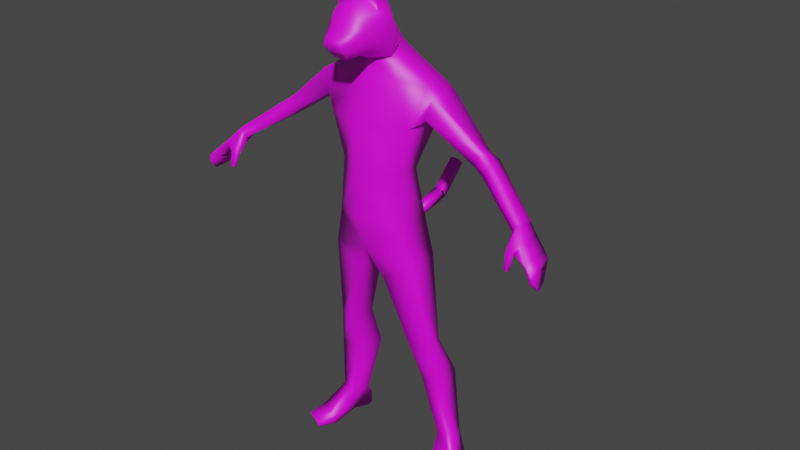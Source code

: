 # Source: citizen_base_model_rigged.blend  (saved by Blender 4.4.32; exported with 4.5.12 LTS)
import bpy
from mathutils import Matrix  # noqa: F401  (used for matrix-valued properties, if any)

bpy.ops.wm.read_factory_settings(use_empty=True)
scene = bpy.context.scene
scene.name = 'Scene'

# ---- collections
col_collection = bpy.data.collections.new('Collection'); scene.collection.children.link(col_collection)

# ---- images (referenced by path relative to the original .blend; pixels are not part of the script)
import os
ASSET_DIR = os.environ.get("B2B_ASSET_DIR", "")  # directory of the original .blend (textures are referenced by path, not embedded)
HERE = os.path.dirname(os.path.abspath(__file__))  # packed textures are extracted next to this script under _unpacked/

def load_image(name, relpath, width, height, colorspace="sRGB"):
    """Load a texture the original file referenced (path relative to the .blend, or extracted next to this script)."""
    p = next((c for c in (os.path.join(HERE, relpath), os.path.join(ASSET_DIR, relpath)) if relpath and os.path.exists(c)), "")
    if p:
        img = bpy.data.images.load(p, check_existing=True)
        img.name = name
    else:  # same state as the original file: an image datablock whose file is absent (Cycles renders it pink)
        img = bpy.data.images.new(name, width, height)
        img.source = "FILE"
        img.filepath = "//" + (relpath or name)
    img.colorspace_settings.name = colorspace
    return img
img_bez_nazwy_4_png_001 = load_image('Bez nazwy-4.png.001', 'Bez nazwy-4.png', 1024, 1024, 'sRGB')
img_cat_tex_png = load_image('cat_tex.png', 'cat_tex.png', 1024, 1024, 'sRGB')

# ---- materials (node trees are filled in below, after node groups)
mat_material_001 = bpy.data.materials.new('Material.001')
mat_material = bpy.data.materials.new('Material')
mat_material_002 = bpy.data.materials.new('Material.002')
mat_material_002.roughness = 0.5

# ---- material node trees
mat_material_001.use_nodes = True; mat_material_001.node_tree.nodes.clear()
_N = mat_material_001.node_tree.nodes; _L = mat_material_001.node_tree.links
n0 = _N.new('ShaderNodeBsdfPrincipled'); n0.name = 'Principled BSDF'; n0.location = (-55, 370)
n0.inputs[27].default_value = (0.0, 0.0, 0.0, 1.0)
n0.inputs[28].default_value = 1.0
n1 = _N.new('ShaderNodeOutputMaterial'); n1.name = 'Material Output.001'; n1.location = (235, 370)
n2 = _N.new('ShaderNodeNormalMap'); n2.name = 'Normal Map'; n2.location = (-365, -230)
n2.label = 'Normal/Map'
n2.inputs[0].default_value = 0.0
n3 = _N.new('ShaderNodeTexImage'); n3.name = 'Image Texture'; n3.location = (-365, 670)
n3.image = img_bez_nazwy_4_png_001
_L.new(n0.outputs[0], n1.inputs[0])
_L.new(n2.outputs[0], n0.inputs[5])
_L.new(n3.outputs[0], n0.inputs[0])
n1.is_active_output = True
mat_material.use_nodes = True; mat_material.node_tree.nodes.clear()
_N = mat_material.node_tree.nodes; _L = mat_material.node_tree.links
n0 = _N.new('ShaderNodeBsdfPrincipled'); n0.name = 'Principled BSDF.001'; n0.location = (231, 527)
n0.inputs[27].default_value = (0.0, 0.0, 0.0, 1.0)
n0.inputs[28].default_value = 1.0
n1 = _N.new('ShaderNodeOutputMaterial'); n1.name = 'Material Output.001'; n1.location = (521, 527)
n2 = _N.new('ShaderNodeNormalMap'); n2.name = 'Normal Map'; n2.location = (-79, -73)
n2.label = 'Normal/Map'
n2.inputs[0].default_value = 0.0
n3 = _N.new('ShaderNodeTexImage'); n3.name = 'Image Texture'; n3.location = (-79, 827)
n3.image = img_cat_tex_png
_L.new(n0.outputs[0], n1.inputs[0])
_L.new(n2.outputs[0], n0.inputs[5])
_L.new(n3.outputs[0], n0.inputs[0])
n1.is_active_output = True
mat_material_002.use_nodes = True; mat_material_002.node_tree.nodes.clear()
_N = mat_material_002.node_tree.nodes; _L = mat_material_002.node_tree.links
n0 = _N.new('ShaderNodeBsdfPrincipled'); n0.name = 'Principled BSDF'; n0.location = (10, 300)
n0.inputs[27].default_value = (0.0, 0.0, 0.0, 1.0)
n0.inputs[28].default_value = 1.0
n1 = _N.new('ShaderNodeOutputMaterial'); n1.name = 'Material Output'; n1.location = (300, 300)
n2 = _N.new('ShaderNodeNormalMap'); n2.name = 'Normal Map'; n2.location = (-300, -300)
n2.label = 'Normal/Map'
n2.inputs[0].default_value = 0.0
n3 = _N.new('ShaderNodeTexImage'); n3.name = 'Image Texture'; n3.location = (-300, 600)
n3.image = img_cat_tex_png
_L.new(n0.outputs[0], n1.inputs[0])
_L.new(n2.outputs[0], n0.inputs[5])
_L.new(n3.outputs[0], n0.inputs[0])
n1.is_active_output = True

# ---- world
world_world = bpy.data.worlds.new('World'); scene.world = world_world
world_world.use_nodes = True; world_world.node_tree.nodes.clear()
_N = world_world.node_tree.nodes; _L = world_world.node_tree.links
n0 = _N.new('ShaderNodeOutputWorld'); n0.name = 'World Output'; n0.location = (300, 300)
n1 = _N.new('ShaderNodeBackground'); n1.name = 'Background'; n1.location = (10, 300)
n1.inputs[0].default_value = (0.05088, 0.05088, 0.05088, 1.0)
_L.new(n1.outputs[0], n0.inputs[0])
n0.is_active_output = True
world_world.color = (0.05088, 0.05088, 0.05088)
world_world.use_sun_shadow = False
world_world.sun_shadow_jitter_overblur = 0.0

# ---- meshes
me_cube_001 = bpy.data.meshes.new('Cube.001')
me_cube_001.from_pydata([(-0.5291, -0.2189, 1.344), (-0.6156, -0.03228, 1.773), (-0.5379, 0.2729, 1.352), (-0.6214, 0.2424, 1.787), (0.0, 0.3264, 1.387), (0.0, 0.2836, 1.858), (0.0, -0.4663, 1.324), (0.0, -0.2309, 1.839), (-0.3734, 0.2582, 0.1502), (-0.4158, -0.2331, 0.1722), (0.0, 0.2967, 0.2132), (0.0, -0.4342, 0.2635), (-1.166, 0.1208, 1.092), (-1.231, -0.04182, 1.073), (-1.282, -0.02049, 1.239), (-1.298, 0.1373, 1.197), (-1.869, -0.1156, 0.6517), (-1.868, -0.2692, 0.6389), (-1.919, -0.2805, 0.7569), (-1.962, -0.09279, 0.7311), (-0.74, 0.2519, 1.701), (-0.7347, -0.09698, 1.695), (-0.633, -0.101, 1.443), (-0.6674, 0.2264, 1.425), (-0.4091, -0.1755, 0.7882), (0.0, -0.4696, 0.7904), (0.0, 0.1948, 0.7943), (-0.3576, 0.1144, 0.7655), (-1.404, 0.1549, 1.13), (-1.421, -0.06591, 1.136), (-1.361, -0.0588, 0.9776), (-1.31, 0.1149, 0.9954), (-2.111, -0.1302, 0.4451), (-2.152, -0.469, 0.4364), (-2.177, -0.4851, 0.4641), (-2.148, -0.1102, 0.4834), (-2.003, -0.1372, 0.5036), (-2.043, -0.1012, 0.61), (-2.051, -0.3936, 0.5944), (-1.993, -0.4031, 0.4977), (-2.174, -0.1319, 0.3768), (-2.223, -0.4993, 0.35), (-2.249, -0.5066, 0.3873), (-2.202, -0.1248, 0.4137), (-2.164, -0.1439, 0.3345), (-2.241, -0.5084, 0.306), (-2.288, -0.4977, 0.347), (-2.204, -0.1398, 0.3339), (-2.223, -0.2496, 0.2294), (-2.259, -0.4115, 0.2009), (-2.295, -0.411, 0.203), (-2.25, -0.251, 0.2216), (-1.976, -0.0976, 0.7007), (-1.867, -0.2944, 0.6013), (-1.919, -0.1283, 0.5968), (-1.936, -0.2951, 0.7352), (-1.893, -0.2113, 0.5991), (-1.998, -0.2701, 0.5006), (-1.894, -0.4114, 0.4868), (-1.964, -0.4219, 0.4941), (-1.981, -0.4099, 0.4528), (-1.878, -0.3852, 0.4544), (-1.909, -0.3403, 0.4563), (-1.971, -0.3847, 0.4499), (-1.908, -0.4524, 0.3154), (-1.952, -0.4631, 0.3209), (-1.959, -0.4456, 0.3122), (-1.906, -0.4292, 0.3021), (-1.922, -0.4175, 0.3001), (-1.947, -0.4042, 0.3154), (-0.6466, 0.1896, -1.315), (-0.6858, 0.02905, -1.343), (0.0, 0.2062, -0.09796), (0.0, -0.3116, -0.1583), (-0.3877, 0.2217, -1.333), (-0.4513, -0.1026, -1.339), (-0.4785, 0.2734, -0.2831), (-0.5461, -0.1693, -0.2909), (-0.1987, -0.2386, -0.5065), (-0.1626, 0.1684, -0.4564), (-0.6905, 0.4575, -1.849), (-0.755, 0.1043, -1.864), (-0.4014, 0.4024, -1.854), (-0.4795, 0.1073, -1.886), (-0.7865, 0.4519, -2.678), (-0.8716, 0.2282, -2.617), (-0.6241, 0.4022, -2.667), (-0.6596, 0.18, -2.627), (-0.6563, 0.4404, -2.982), (-0.8477, 0.4791, -2.971), (-0.9756, 0.2761, -2.972), (-0.7236, 0.232, -2.954), (-1.069, 0.08852, -2.928), (-0.7652, -0.1178, -2.893), (-1.091, 0.0861, -3.021), (-0.7537, -0.07683, -3.022), (-1.113, -0.1748, -2.98), (-0.8675, -0.2923, -2.954), (-1.116, -0.1488, -3.02), (-0.8727, -0.2701, -3.031), (-0.6425, 0.4849, -2.782), (-0.7356, 0.5121, -2.781), (-0.6507, 0.4925, -2.959), (-0.7765, 0.53, -2.952), (-0.3102, 0.3092, 1.852), (-0.2844, -0.1634, 1.812), (-0.263, 0.2227, 2.002), (0.0, 0.2394, 2.005), (0.0, -0.2247, 2.01), (-0.2604, -0.0992, 1.983), (-0.1653, 0.1228, 2.156), (0.0, 0.1709, 2.167), (0.0, -0.2632, 2.09), (-0.1727, -0.1351, 2.163), (-0.1955, -0.2129, 2.245), (-0.1466, 0.07898, 2.26), (0.0, 0.1182, 2.281), (0.0, -0.4141, 2.148), (-0.2054, -0.2851, 2.316), (0.0, -0.4731, 2.317), (0.5291, -0.2189, 1.344), (0.6156, -0.03228, 1.773), (0.5379, 0.2729, 1.352), (0.6214, 0.2424, 1.787), (0.3734, 0.2582, 0.1502), (0.4158, -0.2331, 0.1722), (1.166, 0.1208, 1.092), (1.231, -0.04182, 1.073), (1.282, -0.02049, 1.239), (1.298, 0.1373, 1.197), (1.869, -0.1156, 0.6517), (1.868, -0.2692, 0.6389), (1.919, -0.2805, 0.7569), (1.962, -0.09279, 0.7311), (0.74, 0.2519, 1.701), (0.7347, -0.09698, 1.695), (0.633, -0.101, 1.443), (0.6674, 0.2264, 1.425), (0.4091, -0.1755, 0.7882), (0.3576, 0.1144, 0.7655), (1.404, 0.1549, 1.13), (1.421, -0.06591, 1.136), (1.361, -0.0588, 0.9776), (1.31, 0.1149, 0.9954), (2.111, -0.1302, 0.4451), (2.152, -0.469, 0.4364), (2.177, -0.4851, 0.4641), (2.148, -0.1102, 0.4834), (2.003, -0.1372, 0.5036), (2.043, -0.1012, 0.61), (2.051, -0.3936, 0.5944), (1.993, -0.4031, 0.4977), (2.174, -0.1319, 0.3768), (2.223, -0.4993, 0.35), (2.249, -0.5066, 0.3873), (2.202, -0.1248, 0.4137), (2.164, -0.1439, 0.3345), (2.241, -0.5084, 0.306), (2.288, -0.4977, 0.347), (2.204, -0.1398, 0.3339), (2.223, -0.2496, 0.2294), (2.259, -0.4115, 0.2009), (2.295, -0.411, 0.203), (2.25, -0.251, 0.2216), (1.976, -0.0976, 0.7007), (1.867, -0.2944, 0.6013), (1.919, -0.1283, 0.5968), (1.936, -0.2951, 0.7352), (1.893, -0.2113, 0.5991), (1.998, -0.2701, 0.5006), (1.894, -0.4114, 0.4868), (1.964, -0.4219, 0.4941), (1.981, -0.4099, 0.4528), (1.878, -0.3852, 0.4544), (1.909, -0.3403, 0.4563), (1.971, -0.3847, 0.4499), (1.908, -0.4524, 0.3154), (1.952, -0.4631, 0.3209), (1.959, -0.4456, 0.3122), (1.906, -0.4292, 0.3021), (1.922, -0.4175, 0.3001), (1.947, -0.4042, 0.3154), (1.922, -0.4552, 0.3028), (0.6466, 0.1896, -1.315), (0.6858, 0.02905, -1.343), (0.3877, 0.2217, -1.333), (0.4513, -0.1026, -1.339), (0.4785, 0.2734, -0.2831), (0.5461, -0.1693, -0.2909), (0.1987, -0.2386, -0.5065), (0.1626, 0.1684, -0.4564), (0.6905, 0.4575, -1.849), (0.755, 0.1043, -1.864), (0.4014, 0.4024, -1.854), (0.4795, 0.1073, -1.886), (0.7865, 0.4519, -2.678), (0.8716, 0.2282, -2.617), (0.6241, 0.4022, -2.667), (0.6596, 0.18, -2.627), (0.6563, 0.4404, -2.982), (0.8477, 0.4791, -2.971), (0.9756, 0.2761, -2.972), (0.7236, 0.232, -2.954), (1.069, 0.08852, -2.928), (0.7652, -0.1178, -2.893), (1.091, 0.0861, -3.021), (0.7537, -0.07683, -3.022), (1.113, -0.1748, -2.98), (0.8675, -0.2923, -2.954), (1.116, -0.1488, -3.02), (0.8727, -0.2701, -3.031), (0.6425, 0.4849, -2.782), (0.7356, 0.5121, -2.781), (0.6507, 0.4925, -2.959), (0.7765, 0.53, -2.952), (0.3102, 0.3092, 1.852), (0.2844, -0.1634, 1.812), (0.263, 0.2227, 2.002), (0.2604, -0.0992, 1.983), (0.1653, 0.1228, 2.156), (0.1727, -0.1351, 2.163), (0.1955, -0.2129, 2.245), (0.1466, 0.07898, 2.26), (0.2054, -0.2851, 2.316), (-0.1916, -0.0724, 2.514), (0.008889, -0.1065, 2.512), (-0.1955, -0.1899, 2.44), (-0.2054, -0.2621, 2.511), (0.0, -0.4501, 2.512), (0.1722, -0.1442, 2.489), (0.1955, -0.1899, 2.44), (0.2054, -0.2621, 2.511), (-0.02426, 0.9965, 0.01448), (-0.02426, 0.9194, 0.09307), (-0.02426, 1.317, 0.329), (-0.02426, 1.24, 0.4076), (0.08589, 0.9965, 0.01448), (0.08589, 0.9194, 0.09307), (0.08589, 1.317, 0.329), (0.08589, 1.24, 0.4076), (-0.02426, 0.105, 0.08547), (-0.02426, 0.1443, 0.1883), (-0.02426, 0.5242, -0.07496), (-0.02426, 0.5636, 0.02791), (0.08589, 0.105, 0.08547), (0.08589, 0.1443, 0.1883), (0.08589, 0.5242, -0.07496), (0.08589, 0.5636, 0.02791), (-0.02426, 0.5402, -0.08205), (-0.02426, 0.5175, 0.02572), (-0.02426, 0.9794, 0.01072), (-0.02426, 0.9567, 0.1185), (0.08589, 0.5402, -0.08205), (0.08589, 0.5175, 0.02572), (0.08589, 0.9794, 0.01072), (0.08589, 0.9567, 0.1185), (-0.008384, -0.1113, 1.908), (-0.0002704, -0.2051, 2.612), (0.1988, -0.1687, 2.619), (0.3074, -0.2187, 2.467), (0.3074, -0.2792, 2.265), (0.1902, -0.3313, 2.112), (0.0005232, -0.3512, 2.054), (0.0005232, -0.5544, 2.576), (0.153, -0.549, 2.525), (0.2333, -0.5283, 2.399), (0.2333, -0.5054, 2.242), (0.1444, -0.4886, 2.121), (0.0005232, -0.4821, 2.075), (0.0005232, -0.7647, 2.304), (0.08382, -0.7555, 2.297), (0.1126, -0.7555, 2.233), (0.1101, -0.6829, 2.148), (0.08382, -0.6341, 2.088), (0.0005232, -0.6285, 2.081), (0.258, -0.37, 2.546), (0.2704, -0.3785, 2.45), (0.0005232, -0.4167, 2.064), (0.2704, -0.3923, 2.254), (0.0005232, -0.3644, 2.675), (0.1673, -0.4099, 2.117), (0.05903, -0.3677, 2.662), (0.2372, -0.3685, 2.687), (0.1918, -0.3675, 2.819), (0.0005232, -0.756, 2.233), (0.08382, -0.76, 2.231), (0.0005232, -0.6776, 2.149), (0.08382, -0.6881, 2.149), (0.0005232, -0.5553, 2.078), (0.1843, -0.6419, 2.318), (0.1717, -0.5942, 2.195), (0.0005232, -0.6446, 2.392), (0.1141, -0.5613, 2.105), (0.1184, -0.6374, 2.363), (-0.1978, -0.1687, 2.619), (-0.3064, -0.2187, 2.467), (-0.3064, -0.2792, 2.265), (-0.1891, -0.3313, 2.112), (-0.152, -0.549, 2.525), (-0.2323, -0.5283, 2.399), (-0.2323, -0.5054, 2.242), (-0.1434, -0.4886, 2.121), (-0.08277, -0.7555, 2.297), (-0.1116, -0.7555, 2.233), (-0.1091, -0.6829, 2.148), (-0.08277, -0.6341, 2.088), (-0.257, -0.37, 2.546), (-0.2693, -0.3785, 2.45), (-0.2693, -0.3923, 2.254), (-0.1662, -0.4099, 2.117), (-0.05798, -0.3677, 2.662), (-0.2362, -0.3685, 2.687), (-0.1908, -0.3675, 2.819), (-0.08277, -0.76, 2.231), (-0.08277, -0.6881, 2.149), (-0.1833, -0.6419, 2.318), (-0.1707, -0.5942, 2.195), (-0.1131, -0.5613, 2.105), (-0.1174, -0.6374, 2.363), (0.2354, -0.1312, 2.037), (-0.008384, -0.2226, 1.981), (0.1748, -0.07692, 2.507), (0.1448, 0.04512, 2.257), (0.26, -0.05606, 2.171), (-0.0002704, -0.08436, 2.526), (-0.1862, -0.2168, 2.037), (-0.1549, 0.09966, 2.237), (-0.1745, -0.07692, 2.507), (-0.2277, -0.01826, 2.142)], [(176, 182), (320, 256)], [(21, 20, 15, 14), (6, 7, 105, 1, 0), (25, 24, 9, 11), (2, 3, 104, 5, 4), (70, 74, 82, 80), (27, 26, 10, 8), (24, 27, 8, 9), (29, 28, 19, 18), (23, 22, 13, 12), (20, 23, 12, 15), (22, 21, 14, 13), (37, 36, 32, 35), (31, 30, 17, 16), (28, 31, 16, 19), (30, 29, 18, 17), (0, 1, 21, 22), (3, 2, 23, 20), (2, 0, 22, 23), (1, 3, 20, 21), (0, 2, 27, 24), (2, 4, 26, 27), (6, 0, 24, 25), (13, 14, 29, 30), (15, 12, 31, 28), (12, 13, 30, 31), (14, 15, 28, 29), (34, 35, 43, 42), (39, 38, 34, 33), (38, 37, 35, 34), (36, 57, 39, 33, 32), (54, 56, 57, 36), (55, 52, 37, 38), (52, 54, 36, 37), (55, 38, 59, 58), (42, 43, 47, 46), (32, 33, 41, 40), (35, 32, 40, 43), (33, 34, 42, 41), (44, 45, 49, 48), (40, 41, 45, 44), (43, 40, 44, 47), (41, 42, 46, 45), (49, 50, 51, 48), (47, 44, 48, 51), (45, 46, 50, 49), (46, 47, 51, 50), (17, 18, 55, 53), (19, 16, 54, 52), (18, 19, 52, 55), (16, 17, 53, 56, 54), (61, 58, 64, 67), (38, 39, 60, 59), (60, 63, 69, 66), (57, 56, 62, 63), (56, 53, 61, 62), (53, 55, 58, 61), (39, 57, 63, 60), (67, 64, 65, 66), (69, 68, 67, 66), (59, 60, 66, 65), (63, 62, 68, 69), (62, 61, 67, 68), (58, 59, 65, 64), (77, 76, 70, 71), (8, 10, 72), (11, 9, 73), (78, 77, 71, 75), (76, 79, 74, 70), (79, 78, 75, 74), (72, 73, 78, 79), (8, 72, 79, 76), (73, 9, 77, 78), (9, 8, 76, 77), (83, 81, 85, 87), (71, 70, 80, 81), (74, 75, 83, 82), (75, 71, 81, 83), (84, 86, 100, 101), (82, 83, 87, 86), (80, 82, 86, 84), (81, 80, 84, 85), (89, 88, 91, 90), (85, 84, 89, 90), (90, 91, 95, 94), (86, 87, 91, 88), (92, 94, 98, 96), (85, 90, 94, 92), (87, 85, 92, 93), (91, 87, 93, 95), (97, 96, 98, 99), (93, 92, 96, 97), (95, 93, 97, 99), (94, 95, 99, 98), (101, 100, 102, 103), (86, 88, 102, 100), (88, 89, 103, 102), (89, 84, 101, 103), (109, 108, 112, 113), (114, 117, 119, 118), (105, 7, 108, 109), (5, 104, 106, 107), (1, 109, 106, 3), (105, 109, 1), (3, 106, 104), (107, 106, 110, 111), (106, 109, 113, 110), (111, 110, 115, 116), (113, 112, 117, 114), (110, 113, 114, 115), (135, 128, 129, 134), (6, 120, 121, 216, 7), (25, 11, 125, 138), (122, 4, 5, 215, 123), (183, 191, 193, 185), (139, 124, 10, 26), (138, 125, 124, 139), (141, 132, 133, 140), (137, 126, 127, 136), (134, 129, 126, 137), (136, 127, 128, 135), (149, 147, 144, 148), (143, 130, 131, 142), (140, 133, 130, 143), (142, 131, 132, 141), (120, 136, 135, 121), (123, 134, 137, 122), (122, 137, 136, 120), (121, 135, 134, 123), (120, 138, 139, 122), (122, 139, 26, 4), (6, 25, 138, 120), (127, 142, 141, 128), (129, 140, 143, 126), (126, 143, 142, 127), (128, 141, 140, 129), (146, 154, 155, 147), (151, 145, 146, 150), (150, 146, 147, 149), (148, 144, 145, 151, 169), (166, 148, 169, 168), (167, 150, 149, 164), (164, 149, 148, 166), (167, 170, 171, 150), (154, 158, 159, 155), (144, 152, 153, 145), (147, 155, 152, 144), (145, 153, 154, 146), (156, 160, 161, 157), (152, 156, 157, 153), (155, 159, 156, 152), (153, 157, 158, 154), (161, 160, 163, 162), (159, 163, 160, 156), (157, 161, 162, 158), (158, 162, 163, 159), (131, 165, 167, 132), (133, 164, 166, 130), (132, 167, 164, 133), (130, 166, 168, 165, 131), (173, 179, 176, 170), (150, 171, 172, 151), (172, 178, 181, 175), (169, 175, 174, 168), (168, 174, 173, 165), (165, 173, 170, 167), (151, 172, 175, 169), (179, 178, 177, 176), (181, 178, 179, 180), (171, 177, 178, 172), (175, 181, 180, 174), (174, 180, 179, 173), (170, 176, 177, 171), (188, 184, 183, 187), (124, 72, 10), (11, 73, 125), (189, 186, 184, 188), (187, 183, 185, 190), (190, 185, 186, 189), (72, 190, 189, 73), (124, 187, 190, 72), (73, 189, 188, 125), (125, 188, 187, 124), (194, 198, 196, 192), (184, 192, 191, 183), (185, 193, 194, 186), (186, 194, 192, 184), (195, 212, 211, 197), (193, 197, 198, 194), (191, 195, 197, 193), (192, 196, 195, 191), (200, 201, 202, 199), (196, 201, 200, 195), (201, 205, 206, 202), (197, 199, 202, 198), (203, 207, 209, 205), (196, 203, 205, 201), (198, 204, 203, 196), (202, 206, 204, 198), (208, 210, 209, 207), (204, 208, 207, 203), (206, 210, 208, 204), (205, 209, 210, 206), (212, 214, 213, 211), (197, 211, 213, 199), (199, 213, 214, 200), (200, 214, 212, 195), (218, 220, 112, 108), (221, 223, 119, 117), (216, 218, 108, 7), (5, 107, 217, 215), (121, 123, 217, 218), (216, 121, 218), (123, 215, 217), (107, 111, 219, 217), (217, 219, 220, 218), (111, 116, 222, 219), (220, 221, 117, 112), (219, 222, 221, 220), (223, 221, 230, 231), (227, 228, 231, 230, 229, 225, 224, 226), (221, 222, 229, 230), (222, 116, 225, 229), (118, 119, 228, 227), (119, 223, 231, 228), (114, 118, 227, 226), (115, 114, 226, 224), (116, 115, 224, 225), (232, 233, 235, 234), (234, 235, 239, 238), (238, 239, 237, 236), (236, 237, 233, 232), (234, 238, 236, 232), (239, 235, 233, 237), (240, 241, 243, 242), (242, 243, 247, 246), (246, 247, 245, 244), (244, 245, 241, 240), (242, 246, 244, 240), (247, 243, 241, 245), (248, 249, 251, 250), (250, 251, 255, 254), (254, 255, 253, 252), (252, 253, 249, 248), (250, 254, 252, 248), (255, 251, 249, 253), (320, 319, 261, 262), (276, 275, 264, 265), (322, 321, 258, 259), (323, 322, 259, 260), (319, 323, 260, 261), (321, 324, 257, 258), (278, 276, 265, 266), (280, 278, 266, 267), (275, 281, 279, 263, 264), (277, 280, 267, 268), (290, 289, 271, 272), (292, 290, 272, 273), (293, 291, 269, 270), (288, 292, 273, 274), (289, 293, 270, 271), (262, 261, 280, 277), (258, 257, 279, 281, 275), (261, 260, 278, 280), (260, 259, 276, 278), (259, 258, 275, 276), (281, 275, 282, 283), (284, 285, 270, 269), (285, 271, 270), (286, 287, 285, 284), (272, 271, 285, 287), (274, 273, 287, 286), (273, 272, 287), (265, 264, 293, 289), (268, 267, 292, 288), (264, 263, 291, 293), (267, 266, 290, 292), (266, 265, 289, 290), (320, 262, 297, 325), (307, 299, 298, 306), (326, 295, 294, 327), (328, 296, 295, 326), (325, 297, 296, 328), (327, 294, 257, 324), (308, 300, 299, 307), (309, 301, 300, 308), (306, 298, 263, 279, 310), (277, 268, 301, 309), (316, 304, 303, 315), (317, 305, 304, 316), (318, 302, 269, 291), (288, 274, 305, 317), (315, 303, 302, 318), (262, 277, 309, 297), (294, 306, 310, 279, 257), (297, 309, 308, 296), (296, 308, 307, 295), (295, 307, 306, 294), (310, 312, 311, 306), (284, 269, 302, 313), (313, 302, 303), (286, 284, 313, 314), (304, 314, 313, 303), (274, 286, 314, 305), (305, 314, 304), (299, 315, 318, 298), (268, 288, 317, 301), (298, 318, 291, 263), (301, 317, 316, 300), (300, 316, 315, 299)])
me_cube_001.polygons.foreach_set('use_smooth', [True] * 309)
me_cube_001.polygons.foreach_set('material_index', [0, 0, 0, 0, 0, 0, 0, 0, 0, 0, 0, 0, 0, 0, 0, 0, 0, 0, 0, 0, 0, 0, 0, 0, 0, 0, 0, 0, 0, 0, 0, 0, 0, 0, 0, 0, 0, 0, 0, 0, 0, 0, 0, 0, 0, 0, 0, 0, 0, 0, 0, 0, 0, 0, 0, 0, 0, 0, 0, 0, 0, 0, 0, 0, 0, 0, 0, 0, 0, 0, 0, 0, 0, 0, 0, 0, 0, 0, 0, 0, 0, 0, 0, 0, 0, 0, 0, 0, 0, 0, 0, 0, 0, 0, 0, 0, 0, 0, 0, 0, 0, 0, 0, 0, 0, 0, 0, 0, 0, 0, 0, 0, 0, 0, 0, 0, 0, 0, 0, 0, 0, 0, 0, 0, 0, 0, 0, 0, 0, 0, 0, 0, 0, 0, 0, 0, 0, 0, 0, 0, 0, 0, 0, 0, 0, 0, 0, 0, 0, 0, 0, 0, 0, 0, 0, 0, 0, 0, 0, 0, 0, 0, 0, 0, 0, 0, 0, 0, 0, 0, 0, 0, 0, 0, 0, 0, 0, 0, 0, 0, 0, 0, 0, 0, 0, 0, 0, 0, 0, 0, 0, 0, 0, 0, 0, 0, 0, 0, 0, 0, 0, 0, 0, 0, 0, 0, 0, 0, 0, 0, 0, 0, 0, 0, 0, 0, 0, 0, 0, 0, 0, 0, 0, 0, 0, 0, 0, 1, 1, 1, 1, 1, 1, 1, 1, 1, 1, 1, 1, 1, 1, 1, 1, 1, 1, 2, 2, 2, 2, 2, 2, 2, 2, 2, 2, 2, 2, 2, 2, 2, 2, 2, 2, 2, 2, 2, 2, 2, 2, 2, 2, 2, 2, 2, 2, 2, 2, 2, 2, 2, 2, 2, 2, 2, 2, 2, 2, 2, 2, 2, 2, 2, 2, 2, 2, 2, 2, 2, 2, 2, 2, 2, 2, 2, 2, 2, 2, 2, 2])
_uv = me_cube_001.uv_layers.new(name='UVMap')
_uv.uv.foreach_set('vector', [0.6374, 0.2764, 0.5868, 0.2648, 0.6279, 0.1447, 0.6554, 0.1558, 0.1387, 0.7786, 0.1444, 0.9062, 0.09756, 0.9009, -0.002443, 0.9024, 0.05838, 0.8087, 0.1904, 0.2049, 0.3118, 0.2145, 0.3188, 0.3404, 0.1759, 0.2897, 0.5082, 0.8949, 0.5186, 0.967, 0.4776, 0.9811, 0.4151, 0.9745, 0.4188, 0.8972, 0.05962, 0.348, 0.02601, 0.3408, 0.02919, 0.2733, 0.06292, 0.2744, 0.1177, 0.08414, 0.177, 0.07849, 0.1769, 0.1734, 0.115, 0.1842, 0.006197, 0.003958, 0.0539, 0.01423, 0.0797, 0.07408, 0.005956, 0.06181, 0.6375, 0.1232, 0.6032, 0.1237, 0.6258, 0.01724, 0.6561, 0.01642, 0.7315, 0.2638, 0.6782, 0.2707, 0.6871, 0.1516, 0.7132, 0.1661, 0.5868, 0.2648, 0.5572, 0.2332, 0.5992, 0.144, 0.6279, 0.1447, 0.6503, 0.3761, 0.6095, 0.3818, 0.6275, 0.2612, 0.6592, 0.257, 0.5805, 0.3509, 0.5653, 0.3342, 0.5816, 0.318, 0.5899, 0.3237, 0.5596, 0.1317, 0.5358, 0.1145, 0.5484, 0.002464, 0.5682, 0.0207, 0.6303, 0.1249, 0.606, 0.1196, 0.6327, 0.01662, 0.6528, 0.01847, 0.6404, 0.1341, 0.6117, 0.1356, 0.6302, 0.02872, 0.6529, 0.02215, 0.006843, 0.9087, 0.05801, 0.8542, 0.03273, 0.8483, 0.01443, 0.8894, 0.301, 0.8936, 0.3144, 0.9653, 0.2881, 0.9498, 0.2813, 0.9076, 0.08301, 0.8226, 0.03422, 0.8878, 0.02768, 0.858, 0.05906, 0.8134, 0.2128, 0.9348, 0.276, 0.9516, 0.2615, 0.9772, 0.1903, 0.9882, 0.06053, 0.6953, 0.1063, 0.6843, 0.1076, 0.8066, 0.05991, 0.7963, 0.3296, 0.8172, 0.4188, 0.8123, 0.4171, 0.9119, 0.3577, 0.9165, 0.1398, 0.7789, 0.05245, 0.8151, 0.05116, 0.6838, 0.1387, 0.6916, 0.4976, 0.2094, 0.4659, 0.2136, 0.4751, 0.1823, 0.5038, 0.1809, 0.6279, 0.1447, 0.5992, 0.144, 0.606, 0.1196, 0.6303, 0.1249, 0.5557, 0.1575, 0.5296, 0.1429, 0.5358, 0.1145, 0.5596, 0.1317, 0.6554, 0.1558, 0.6279, 0.1447, 0.6303, 0.1249, 0.6646, 0.1245, 0.6422, 0.3273, 0.5899, 0.3237, 0.5956, 0.3115, 0.6435, 0.3138, 0.5945, 0.3465, 0.5737, 0.3474, 0.5817, 0.3165, 0.5879, 0.3178, 0.5737, 0.3474, 0.52, 0.3401, 0.5294, 0.3128, 0.5817, 0.3165, 0.6434, 0.348, 0.6184, 0.3481, 0.5945, 0.3465, 0.5879, 0.3178, 0.6451, 0.3248, 0.7707, 0.7017, 0.7547, 0.7054, 0.7439, 0.6782, 0.769, 0.6782, 0.5491, 0.3773, 0.5148, 0.3604, 0.52, 0.3401, 0.5737, 0.3474, 0.5753, 0.3713, 0.5572, 0.3567, 0.5653, 0.3342, 0.5805, 0.3509, 0.7939, 0.4802, 0.8288, 0.4807, 0.8336, 0.502, 0.8267, 0.5111, 0.6435, 0.3138, 0.5956, 0.3115, 0.5987, 0.2997, 0.6436, 0.3076, 0.6451, 0.3248, 0.5879, 0.3178, 0.5886, 0.3015, 0.6451, 0.3085, 0.5899, 0.3237, 0.5816, 0.318, 0.5919, 0.3051, 0.5956, 0.3115, 0.5879, 0.3178, 0.5817, 0.3165, 0.583, 0.3029, 0.5886, 0.3015, 0.6438, 0.3014, 0.5886, 0.2956, 0.5922, 0.2789, 0.6216, 0.2792, 0.6451, 0.3085, 0.5886, 0.3015, 0.5886, 0.2956, 0.6438, 0.3014, 0.5956, 0.3115, 0.5919, 0.3051, 0.5926, 0.2968, 0.5987, 0.2997, 0.5886, 0.3015, 0.583, 0.3029, 0.5831, 0.2968, 0.5886, 0.2956, 0.7742, 0.6006, 0.7798, 0.5992, 0.7798, 0.6265, 0.7754, 0.6281, 0.5987, 0.2997, 0.5926, 0.2968, 0.6142, 0.2799, 0.6191, 0.2815, 0.5886, 0.2956, 0.5831, 0.2968, 0.5866, 0.2774, 0.5922, 0.2789, 0.6436, 0.3076, 0.5987, 0.2997, 0.6191, 0.2815, 0.647, 0.2883, 0.6082, 0.04208, 0.5855, 0.04865, 0.5862, 0.04392, 0.6113, 0.03453, 0.6528, 0.01847, 0.6327, 0.01662, 0.6339, 0.004252, 0.652, 0.01316, 0.5793, 0.0719, 0.549, 0.07273, 0.5481, 0.06742, 0.58, 0.06717, 0.7862, 0.3874, 0.7663, 0.3692, 0.7695, 0.3616, 0.7802, 0.3714, 0.792, 0.3775, 0.8252, 0.518, 0.8267, 0.5111, 0.8473, 0.5309, 0.8453, 0.5348, 0.8288, 0.4807, 0.8363, 0.4973, 0.8413, 0.5033, 0.8336, 0.502, 0.9436, 0.5095, 0.9475, 0.5066, 0.9625, 0.5249, 0.958, 0.5301, 0.948, 0.4851, 0.9674, 0.4723, 0.9587, 0.4998, 0.9475, 0.5066, 0.8912, 0.5181, 0.9032, 0.5105, 0.9275, 0.5242, 0.9206, 0.5296, 0.8009, 0.5043, 0.7939, 0.4802, 0.8267, 0.5111, 0.8252, 0.518, 0.9386, 0.5035, 0.948, 0.4851, 0.9475, 0.5066, 0.9436, 0.5095, 0.6554, 0.3088, 0.655, 0.3045, 0.6618, 0.3014, 0.6634, 0.3044, 0.6634, 0.3114, 0.6583, 0.3103, 0.6554, 0.3088, 0.6634, 0.3044, 0.8336, 0.502, 0.8413, 0.5033, 0.8557, 0.5239, 0.8527, 0.5254, 0.8452, 0.5004, 0.8564, 0.4936, 0.8651, 0.52, 0.8602, 0.5187, 0.9206, 0.5296, 0.9275, 0.5242, 0.9476, 0.541, 0.9456, 0.5437, 0.8267, 0.5111, 0.8336, 0.502, 0.8527, 0.5254, 0.8473, 0.5309, 0.1113, 0.3081, 0.06287, 0.2919, 0.1153, 0.1713, 0.137, 0.1757, 0.115, 0.1842, 0.1769, 0.1734, 0.1769, 0.2259, 0.1668, 0.05394, 0.0226, 0.007231, 0.1826, 0.0103, 0.1056, 0.4795, 0.05559, 0.4849, 0.08135, 0.3524, 0.1117, 0.3676, 0.06287, 0.2919, 0.02964, 0.2639, 0.08167, 0.1641, 0.1153, 0.1713, 0.1576, 0.4783, 0.1056, 0.4795, 0.1117, 0.3676, 0.1517, 0.3665, 0.2269, 0.3482, 0.163, 0.3536, 0.1612, 0.3027, 0.2132, 0.3015, 0.04415, 0.3407, 0.003599, 0.304, 0.02964, 0.2639, 0.06287, 0.2919, 0.163, 0.3536, 0.0987, 0.3637, 0.1113, 0.3081, 0.1612, 0.3027, 0.0987, 0.3637, 0.04415, 0.3407, 0.06287, 0.2919, 0.1113, 0.3081, 0.1363, 0.6411, 0.1036, 0.6314, 0.1181, 0.5398, 0.1432, 0.5473, 0.08135, 0.3524, 0.05962, 0.348, 0.06292, 0.2744, 0.1009, 0.2877, 0.1517, 0.3665, 0.1117, 0.3676, 0.1335, 0.2974, 0.1713, 0.3018, 0.1117, 0.3676, 0.08135, 0.3524, 0.1009, 0.2877, 0.1335, 0.2974, 0.1684, 0.4412, 0.1674, 0.4527, 0.1514, 0.4509, 0.1558, 0.4381, 0.2269, 0.1251, 0.1892, 0.1206, 0.1961, 0.02686, 0.2236, 0.02245, 0.1186, 0.09761, 0.08486, 0.09654, 0.122, 0.003599, 0.1433, 0.005224, 0.1566, 0.1109, 0.1186, 0.09761, 0.1433, 0.005224, 0.171, 0.01937, 0.1621, 0.4136, 0.145, 0.3962, 0.1749, 0.3786, 0.1889, 0.4114, 0.1843, 0.4441, 0.1684, 0.4412, 0.1621, 0.4136, 0.1889, 0.4114, 0.1889, 0.4114, 0.1749, 0.3786, 0.2238, 0.3634, 0.2152, 0.4114, 0.1674, 0.4527, 0.1813, 0.4572, 0.1687, 0.4961, 0.1336, 0.4759, 0.2122, 0.4223, 0.2152, 0.4114, 0.2467, 0.4158, 0.2492, 0.4221, 0.1843, 0.4441, 0.1889, 0.4114, 0.2152, 0.4114, 0.2122, 0.4223, 0.1813, 0.4572, 0.1843, 0.4441, 0.2122, 0.4223, 0.2219, 0.4705, 0.1687, 0.4961, 0.1813, 0.4572, 0.2219, 0.4705, 0.2229, 0.4919, 0.2763, 0.402, 0.2803, 0.3689, 0.286, 0.3673, 0.286, 0.4005, 0.2219, 0.4705, 0.2122, 0.4223, 0.2492, 0.4221, 0.2539, 0.4652, 0.2229, 0.4919, 0.2219, 0.4705, 0.2539, 0.4652, 0.257, 0.4771, 0.2152, 0.4114, 0.2238, 0.3634, 0.257, 0.375, 0.2467, 0.4158, 0.3134, 0.3678, 0.3252, 0.3673, 0.3252, 0.389, 0.3092, 0.389, 0.1674, 0.4527, 0.1336, 0.4759, 0.1309, 0.4678, 0.1514, 0.4509, 0.145, 0.3962, 0.1621, 0.4136, 0.1525, 0.4163, 0.1402, 0.4026, 0.1621, 0.4136, 0.1684, 0.4412, 0.1558, 0.4381, 0.1525, 0.4163, 0.9659, 0.5901, 0.9276, 0.646, 0.9077, 0.6431, 0.911, 0.5812, 0.8798, 0.586, 0.8717, 0.6594, 0.8272, 0.6507, 0.856, 0.5913, 0.2116, 0.9896, 0.1424, 0.9808, 0.1425, 0.9401, 0.2113, 0.9456, 0.4312, 0.9602, 0.4962, 0.9248, 0.5036, 0.9669, 0.4467, 0.9932, 0.202, 0.9859, 0.2296, 0.8251, 0.2823, 0.9103, 0.2822, 0.9795, 0.1837, 0.8547, 0.2234, 0.8359, 0.2128, 0.9348, 0.5628, 0.9604, 0.5036, 0.9669, 0.4962, 0.9248, 0.8257, 0.555, 0.9994, 0.7278, 0.7922, 0.7067, 0.7794, 0.555, 0.8723, 0.5278, 0.8311, 0.5963, 0.7761, 0.5874, 0.8155, 0.516, 0.7794, 0.555, 0.7922, 0.7067, 0.7434, 0.6045, 0.7427, 0.555, 0.911, 0.5812, 0.9077, 0.6431, 0.8717, 0.6594, 0.8798, 0.586, 0.8155, 0.516, 0.7761, 0.5874, 0.7449, 0.5922, 0.7481, 0.5038, 0.2505, 0.1849, 0.2911, 0.07002, 0.3206, 0.07313, 0.3006, 0.1985, 0.1418, 0.7802, 0.2345, 0.8125, 0.2849, 0.905, 0.1923, 0.9061, 0.1444, 0.9062, 0.1572, 0.2058, 0.1583, 0.3034, 0.02482, 0.3056, 0.008171, 0.2037, 0.33, 0.8865, 0.4188, 0.8972, 0.4151, 0.9745, 0.3527, 0.9775, 0.3128, 0.9573, 0.2099, 0.436, 0.1988, 0.5367, 0.1664, 0.5289, 0.1765, 0.4366, 0.2363, 0.08424, 0.2388, 0.1843, 0.1769, 0.1734, 0.177, 0.07849, 0.1643, 0.09246, 0.1157, 0.09921, 0.1114, 0.01209, 0.1651, 0.02478, 0.8424, 0.1554, 0.861, 0.2622, 0.8307, 0.2614, 0.8081, 0.155, 0.9094, 0.01603, 0.891, 0.1138, 0.8649, 0.1283, 0.8561, 0.009171, 0.2063, 0.3382, 0.2491, 0.2188, 0.272, 0.2361, 0.2492, 0.332, 0.2735, 0.2012, 0.2756, 0.08171, 0.2442, 0.08774, 0.2332, 0.2091, 0.5805, 0.429, 0.5899, 0.4562, 0.5816, 0.4619, 0.5653, 0.4457, 0.895, 0.1396, 0.9036, 0.2506, 0.8837, 0.2688, 0.8712, 0.1568, 0.6581, 0.02296, 0.6321, 0.1286, 0.6131, 0.1215, 0.634, 0.01718, 0.6399, 0.02515, 0.6524, 0.1371, 0.6297, 0.1306, 0.6111, 0.02375, 0.2362, 0.813, 0.2744, 0.8427, 0.2807, 0.8685, 0.2826, 0.8888, 0.2385, 0.7361, 0.2747, 0.7523, 0.2746, 0.7931, 0.2408, 0.8095, 0.5532, 0.8418, 0.5219, 0.855, 0.4939, 0.8171, 0.5029, 0.7867, 0.04769, 0.7017, 0.04981, 0.7936, 0.02032, 0.7883, 0.01651, 0.7441, 0.189, 0.7975, 0.1879, 0.6911, 0.2265, 0.704, 0.2255, 0.7933, 0.5079, 0.8203, 0.4763, 0.9186, 0.4171, 0.9119, 0.4188, 0.8123, 0.1429, 0.7773, 0.1387, 0.6916, 0.2345, 0.682, 0.2283, 0.8091, 0.1021, 0.2058, 0.1083, 0.2343, 0.0796, 0.2329, 0.0704, 0.2016, 0.2491, 0.2188, 0.2597, 0.2018, 0.282, 0.2128, 0.272, 0.2361, 0.891, 0.1138, 0.895, 0.1396, 0.8712, 0.1568, 0.8649, 0.1283, 0.2333, 0.1734, 0.2399, 0.1414, 0.27, 0.1579, 0.2627, 0.1765, 0.1616, 0.6231, 0.1629, 0.6366, 0.115, 0.6389, 0.1093, 0.6267, 0.1744, 0.5931, 0.1678, 0.6217, 0.1616, 0.6231, 0.1536, 0.5921, 0.1536, 0.5921, 0.1616, 0.6231, 0.1093, 0.6267, 0.09992, 0.5995, 0.2233, 0.5916, 0.225, 0.6148, 0.1678, 0.6217, 0.1744, 0.5931, 0.1983, 0.5915, 0.7056, 0.3975, 0.7039, 0.421, 0.6788, 0.421, 0.6896, 0.3938, 0.129, 0.5622, 0.1536, 0.5921, 0.09992, 0.5995, 0.09472, 0.5791, 0.5753, 0.4086, 0.5805, 0.429, 0.5653, 0.4457, 0.5572, 0.4232, 0.18, 0.5491, 0.2128, 0.5183, 0.2197, 0.5274, 0.215, 0.5486, 0.1629, 0.6366, 0.163, 0.6428, 0.1182, 0.6507, 0.115, 0.6389, 0.7056, 0.4442, 0.7056, 0.4605, 0.649, 0.4675, 0.6484, 0.4512, 0.5899, 0.4562, 0.5956, 0.4684, 0.5919, 0.4748, 0.5816, 0.4619, 0.1678, 0.6217, 0.1685, 0.638, 0.1629, 0.6366, 0.1616, 0.6231, 0.7042, 0.4676, 0.6821, 0.4899, 0.6526, 0.4902, 0.6491, 0.4734, 0.7056, 0.4605, 0.7042, 0.4676, 0.6491, 0.4734, 0.649, 0.4675, 0.5956, 0.4684, 0.5987, 0.4801, 0.5926, 0.483, 0.5919, 0.4748, 0.1685, 0.638, 0.1685, 0.6439, 0.163, 0.6428, 0.1629, 0.6366, 0.09817, 0.5089, 0.09938, 0.4814, 0.1038, 0.483, 0.1038, 0.5103, 0.5987, 0.4801, 0.6191, 0.4983, 0.6142, 0.5, 0.5926, 0.483, 0.1685, 0.6439, 0.1721, 0.6607, 0.1665, 0.6621, 0.163, 0.6428, 0.6436, 0.4722, 0.647, 0.4916, 0.6191, 0.4983, 0.5987, 0.4801, 0.2636, 0.4703, 0.2668, 0.4779, 0.2417, 0.4685, 0.2409, 0.4638, 0.8307, 0.2614, 0.8299, 0.2667, 0.8117, 0.2756, 0.8105, 0.2633, 0.861, 0.2622, 0.8618, 0.267, 0.8299, 0.2667, 0.8307, 0.2614, 0.9036, 0.2506, 0.9094, 0.2605, 0.8976, 0.2666, 0.8869, 0.2764, 0.8837, 0.2688, 0.2113, 0.5114, 0.2314, 0.4945, 0.2334, 0.4985, 0.2128, 0.5183, 0.215, 0.5486, 0.2197, 0.5274, 0.2274, 0.5261, 0.2225, 0.5321, 0.2274, 0.5261, 0.2418, 0.5055, 0.2463, 0.5107, 0.2313, 0.529, 0.9697, 0.06214, 0.9692, 0.04069, 0.9804, 0.04742, 0.9891, 0.07499, 0.9129, 0.02916, 0.9423, 0.01769, 0.9492, 0.02306, 0.9249, 0.03673, 0.187, 0.525, 0.2113, 0.5114, 0.2128, 0.5183, 0.18, 0.5491, 0.2225, 0.5321, 0.2274, 0.5261, 0.2313, 0.529, 0.2318, 0.5505, 0.1076, 0.5164, 0.1157, 0.5208, 0.114, 0.5238, 0.1073, 0.5207, 0.1157, 0.5138, 0.1157, 0.5208, 0.1076, 0.5164, 0.1106, 0.5149, 0.2197, 0.5274, 0.2388, 0.504, 0.2418, 0.5055, 0.2274, 0.5261, 0.2313, 0.529, 0.2463, 0.5107, 0.2512, 0.5093, 0.2425, 0.5357, 0.9423, 0.01769, 0.9673, 0.003524, 0.9693, 0.006211, 0.9492, 0.02306, 0.2128, 0.5183, 0.2334, 0.4985, 0.2388, 0.504, 0.2197, 0.5274, 0.2326, 0.2496, 0.2315, 0.4361, 0.2099, 0.436, 0.1833, 0.2583, 0.2388, 0.1843, 0.1769, 0.2259, 0.1769, 0.1734, 0.1668, 0.05394, 0.1826, 0.0103, 0.359, 0.004946, 0.2793, 0.2707, 0.2635, 0.4239, 0.2315, 0.4361, 0.2326, 0.2496, 0.1833, 0.2583, 0.2099, 0.436, 0.1765, 0.4366, 0.1462, 0.2871, 0.3287, 0.2866, 0.3014, 0.4363, 0.2635, 0.4239, 0.2793, 0.2707, 0.2779, 0.1754, 0.2642, 0.2221, 0.2122, 0.2209, 0.214, 0.17, 0.2711, 0.02658, 0.2898, 0.07548, 0.2566, 0.1035, 0.2305, 0.06338, 0.2816, 0.2487, 0.2799, 0.2996, 0.2299, 0.2942, 0.2173, 0.2386, 0.3256, 0.003599, 0.3382, 0.05922, 0.2898, 0.07548, 0.2711, 0.02658, 0.2706, 0.525, 0.2591, 0.6539, 0.2337, 0.6571, 0.2376, 0.5291, 0.2315, 0.4361, 0.2376, 0.5291, 0.1988, 0.5367, 0.2099, 0.436, 0.3014, 0.4363, 0.3075, 0.5293, 0.2706, 0.525, 0.2635, 0.4239, 0.2635, 0.4239, 0.2706, 0.525, 0.2376, 0.5291, 0.2315, 0.4361, 0.04109, 0.4222, 0.02852, 0.4253, 0.02411, 0.4125, 0.04007, 0.4107, 0.3075, 0.5293, 0.2844, 0.6674, 0.2591, 0.6539, 0.2706, 0.525, 0.1988, 0.5367, 0.2045, 0.6686, 0.1838, 0.665, 0.1664, 0.5289, 0.2376, 0.5291, 0.2337, 0.6571, 0.2045, 0.6686, 0.1988, 0.5367, 0.03476, 0.4499, 0.06165, 0.452, 0.04757, 0.4848, 0.01772, 0.4672, 0.05704, 0.4193, 0.06165, 0.452, 0.03476, 0.4499, 0.04109, 0.4222, 0.06165, 0.452, 0.08795, 0.452, 0.09654, 0.5, 0.04757, 0.4848, 0.05361, 0.3714, 0.01988, 0.3481, 0.05495, 0.328, 0.0675, 0.3669, 0.08489, 0.4411, 0.1219, 0.4413, 0.1194, 0.4476, 0.08795, 0.452, 0.05704, 0.4193, 0.08489, 0.4411, 0.08795, 0.452, 0.06165, 0.452, 0.0675, 0.3669, 0.1081, 0.3536, 0.09842, 0.4018, 0.07058, 0.38, 0.05495, 0.328, 0.1092, 0.3321, 0.1081, 0.3536, 0.0675, 0.3669, 0.09773, 0.5971, 0.1069, 0.6005, 0.2716, 0.3766, 0.2661, 0.3744, 0.1081, 0.3536, 0.1402, 0.3589, 0.1354, 0.402, 0.09842, 0.4018, 0.1092, 0.3321, 0.1459, 0.3155, 0.1402, 0.3589, 0.1081, 0.3536, 0.08795, 0.452, 0.1194, 0.4476, 0.1324, 0.4961, 0.09654, 0.5, 0.1236, 0.624, 0.1237, 0.6024, 0.1418, 0.658, 0.1376, 0.6873, 0.04007, 0.4107, 0.02411, 0.4125, 0.003599, 0.3956, 0.006348, 0.3875, 0.01772, 0.4672, 0.01289, 0.4609, 0.02519, 0.4471, 0.03476, 0.4499, 0.03476, 0.4499, 0.02519, 0.4471, 0.02852, 0.4253, 0.04109, 0.4222, 0.8977, 0.5664, 0.8428, 0.5753, 0.8395, 0.5134, 0.8593, 0.5105, 0.8116, 0.5705, 0.7877, 0.5652, 0.759, 0.5058, 0.8035, 0.4971, 0.07305, 0.9891, 0.07369, 0.9451, 0.1425, 0.9401, 0.1424, 0.9808, 0.4449, 0.9683, 0.437, 1.004, 0.3757, 0.9907, 0.3737, 0.9481, 0.0845, 0.9809, 0.007612, 0.978, 0.008427, 0.8826, 0.04382, 0.8311, 0.07209, 0.8275, 0.0721, 0.9127, 0.02832, 0.8234, 0.2859, 0.9575, 0.3737, 0.9481, 0.3757, 0.9907, 0.8257, 0.555, 0.7794, 0.555, 0.7907, 0.3568, 0.987, 0.3466, 0.939, 0.6349, 0.8821, 0.6467, 0.7451, 0.3583, 0.9845, 0.4036, 0.7794, 0.555, 0.7427, 0.555, 0.7434, 0.5055, 0.7907, 0.3568, 0.8428, 0.5753, 0.8116, 0.5705, 0.8035, 0.4971, 0.8395, 0.5134, 0.8821, 0.6467, 0.8473, 0.6497, 0.8116, 0.5705, 0.8428, 0.5753, 0.7877, 0.5652, 0.8116, 0.5705, 0.8116, 0.5705, 0.7877, 0.5652, 0.7443, 0.706, 0.742, 0.3631, 0.7707, 0.4226, 0.7945, 0.4279, 0.8302, 0.507, 0.8295, 0.5565, 0.8302, 0.6061, 0.7945, 0.6852, 0.8116, 0.5705, 0.8473, 0.6497, 0.8473, 0.6497, 0.8116, 0.5705, 0.7434, 0.5055, 0.7427, 0.555, 0.7427, 0.555, 0.7434, 0.5055, 0.856, 0.5913, 0.8272, 0.6507, 0.8272, 0.6507, 0.856, 0.5913, 0.759, 0.5058, 0.7877, 0.5652, 0.7877, 0.5652, 0.759, 0.5058, 0.8798, 0.586, 0.856, 0.5913, 0.856, 0.5913, 0.8798, 0.586, 0.7481, 0.5038, 0.7449, 0.5922, 0.7449, 0.5922, 0.7481, 0.5038, 0.7427, 0.555, 0.7434, 0.6045, 0.7434, 0.6045, 0.7427, 0.555, 0.626, 0.007382, 0.876, 0.007382, 0.876, 0.2574, 0.626, 0.2574, 0.6371, 0.2808, 0.8871, 0.2808, 0.8871, 0.5308, 0.6371, 0.5308, 0.6272, 0.4938, 0.8772, 0.4938, 0.8772, 0.7438, 0.6272, 0.7438, 0.375, 0.75, 0.625, 0.75, 0.625, 1.0, 0.375, 1.0, 0.6282, 0.5874, 0.8782, 0.5874, 0.8782, 0.8374, 0.6282, 0.8374, 0.6299, 0.001691, 0.8799, 0.001691, 0.8799, 0.2517, 0.6299, 0.2517, 0.6309, 0.4503, 0.8809, 0.4503, 0.8809, 0.7003, 0.6309, 0.7003, 0.375, 0.25, 0.625, 0.25, 0.625, 0.5, 0.375, 0.5, 0.8852, 0.07843, 0.8829, 0.3284, 0.6329, 0.3261, 0.6352, 0.07609, 0.375, 0.75, 0.625, 0.75, 0.625, 1.0, 0.375, 1.0, 0.6344, 0.06936, 0.8844, 0.06936, 0.8844, 0.3194, 0.6344, 0.3194, 0.9259, 0.7431, 0.9236, 0.993, 0.6736, 0.9907, 0.676, 0.7407, 0.626, 0.2522, 0.876, 0.2522, 0.876, 0.5022, 0.626, 0.5022, 0.375, 0.25, 0.625, 0.25, 0.625, 0.5, 0.375, 0.5, 0.8803, 0.311, 0.878, 0.561, 0.628, 0.5586, 0.6303, 0.3086, 0.375, 0.75, 0.625, 0.75, 0.625, 1.0, 0.375, 1.0, 0.6356, 0.3265, 0.8856, 0.3265, 0.8856, 0.5765, 0.6356, 0.5765, 0.625, 0.5, 0.875, 0.5, 0.875, 0.75, 0.625, 0.75, 0.8251, 0.5753, 0.8246, 0.6514, 0.7717, 0.6553, 0.7736, 0.578, 0.2787, 0.5739, 0.3064, 0.6566, 0.1468, 0.673, 0.2223, 0.5545, 0.8071, 0.8044, 0.8028, 0.879, 0.7348, 0.8859, 0.7434, 0.8116, 0.8175, 0.7271, 0.8071, 0.8044, 0.7434, 0.8116, 0.7606, 0.7317, 0.8246, 0.6514, 0.8175, 0.7271, 0.7606, 0.7317, 0.7717, 0.6553, 0.8028, 0.879, 0.8082, 0.9568, 0.7387, 0.9668, 0.7348, 0.8859, 0.2787, 0.3889, 0.2787, 0.5739, 0.2223, 0.5545, 0.2223, 0.4069, 0.1836, 0.2424, 0.2787, 0.3889, 0.2223, 0.4069, 0.1621, 0.2461, 0.3064, 0.6566, 0.08176, 0.7902, 0.003316, 0.8148, 0.003316, 0.7208, 0.1468, 0.673, 0.0038, 0.1723, 0.09604, 0.1688, 0.08338, 0.2123, 0.0038, 0.2086, 0.1644, 0.362, 0.1762, 0.4775, 0.1088, 0.3967, 0.1064, 0.317, 0.1336, 0.2302, 0.1644, 0.362, 0.1064, 0.317, 0.07973, 0.2144, 0.1039, 0.5138, 0.001362, 0.5511, 0.003316, 0.4639, 0.08168, 0.4572, 0.0038, 0.249, 0.06662, 0.2525, 0.04987, 0.2926, 0.0038, 0.2895, 0.1727, 0.4644, 0.1039, 0.5138, 0.08168, 0.4572, 0.1088, 0.3967, 0.0038, 0.1361, 0.1087, 0.1253, 0.09604, 0.1688, 0.0038, 0.1723, 0.7506, 0.8317, 0.7568, 0.9564, 0.6275, 0.9486, 0.6282, 0.8964, 0.6307, 0.8036, 0.2052, 0.2387, 0.3252, 0.408, 0.2787, 0.3889, 0.1836, 0.2424, 0.3252, 0.408, 0.3252, 0.5982, 0.2787, 0.5739, 0.2787, 0.3889, 0.7403, 0.7167, 0.6601, 0.7722, 0.6702, 0.6605, 0.7136, 0.6378, 0.08176, 0.7902, 0.3064, 0.6566, 0.3072, 0.9426, 0.2412, 0.982, 0.003316, 0.3967, 0.08168, 0.3947, 0.08168, 0.4572, 0.003316, 0.4639, 0.08168, 0.3947, 0.1088, 0.3967, 0.08168, 0.4572, 0.003316, 0.3179, 0.08168, 0.3182, 0.08168, 0.3947, 0.003316, 0.3967, 0.1064, 0.317, 0.1088, 0.3967, 0.08168, 0.3947, 0.08168, 0.3182, 0.003316, 0.2073, 0.07973, 0.2144, 0.08168, 0.3182, 0.003316, 0.3179, 0.07973, 0.2144, 0.1064, 0.317, 0.08168, 0.3182, 0.2223, 0.5545, 0.1468, 0.673, 0.1039, 0.5138, 0.1727, 0.4644, 0.0038, 0.2086, 0.08338, 0.2123, 0.06662, 0.2525, 0.0038, 0.249, 0.1468, 0.673, 0.003316, 0.7208, 0.001362, 0.5511, 0.1039, 0.5138, 0.1621, 0.2461, 0.2223, 0.4069, 0.1644, 0.362, 0.1336, 0.2302, 0.2223, 0.4069, 0.2223, 0.5545, 0.1762, 0.4775, 0.1644, 0.362, 0.8251, 0.5753, 0.7736, 0.578, 0.7717, 0.6553, 0.8246, 0.6514, 0.2787, 0.5739, 0.2223, 0.5545, 0.1468, 0.673, 0.3064, 0.6566, 0.8071, 0.8044, 0.7434, 0.8116, 0.7348, 0.8859, 0.8028, 0.879, 0.8175, 0.7271, 0.7606, 0.7317, 0.7434, 0.8116, 0.8071, 0.8044, 0.8246, 0.6514, 0.7717, 0.6553, 0.7606, 0.7317, 0.8175, 0.7271, 0.8028, 0.879, 0.7348, 0.8859, 0.7387, 0.9668, 0.8082, 0.9568, 0.2787, 0.3889, 0.2223, 0.4069, 0.2223, 0.5545, 0.2787, 0.5739, 0.1836, 0.2424, 0.1621, 0.2461, 0.2223, 0.4069, 0.2787, 0.3889, 0.3064, 0.6566, 0.1468, 0.673, 0.003316, 0.7208, 0.003316, 0.8148, 0.08176, 0.7902, 0.0038, 0.1723, 0.0038, 0.2086, 0.08338, 0.2123, 0.09604, 0.1688, 0.1644, 0.362, 0.1064, 0.317, 0.1088, 0.3967, 0.1762, 0.4775, 0.1336, 0.2302, 0.07973, 0.2144, 0.1064, 0.317, 0.1644, 0.362, 0.1039, 0.5138, 0.08168, 0.4572, 0.003316, 0.4639, 0.001362, 0.5511, 0.0038, 0.249, 0.0038, 0.2895, 0.04987, 0.2926, 0.06662, 0.2525, 0.1727, 0.4644, 0.1088, 0.3967, 0.08168, 0.4572, 0.1039, 0.5138, 0.0038, 0.1361, 0.0038, 0.1723, 0.09604, 0.1688, 0.1087, 0.1253, 0.7506, 0.8317, 0.6307, 0.8036, 0.6282, 0.8964, 0.6275, 0.9486, 0.7568, 0.9564, 0.2052, 0.2387, 0.1836, 0.2424, 0.2787, 0.3889, 0.3252, 0.408, 0.3252, 0.408, 0.2787, 0.3889, 0.2787, 0.5739, 0.3252, 0.5982, 0.7403, 0.7167, 0.7136, 0.6378, 0.6702, 0.6605, 0.6601, 0.7722, 0.08176, 0.7902, 0.2412, 0.982, 0.3072, 0.9426, 0.3064, 0.6566, 0.003316, 0.3967, 0.003316, 0.4639, 0.08168, 0.4572, 0.08168, 0.3947, 0.08168, 0.3947, 0.08168, 0.4572, 0.1088, 0.3967, 0.003316, 0.3179, 0.003316, 0.3967, 0.08168, 0.3947, 0.08168, 0.3182, 0.1064, 0.317, 0.08168, 0.3182, 0.08168, 0.3947, 0.1088, 0.3967, 0.003316, 0.2073, 0.003316, 0.3179, 0.08168, 0.3182, 0.07973, 0.2144, 0.07973, 0.2144, 0.08168, 0.3182, 0.1064, 0.317, 0.2223, 0.5545, 0.1727, 0.4644, 0.1039, 0.5138, 0.1468, 0.673, 0.0038, 0.2086, 0.0038, 0.249, 0.06662, 0.2525, 0.08338, 0.2123, 0.1468, 0.673, 0.1039, 0.5138, 0.001362, 0.5511, 0.003316, 0.7208, 0.1621, 0.2461, 0.1336, 0.2302, 0.1644, 0.362, 0.2223, 0.4069, 0.2223, 0.4069, 0.1644, 0.362, 0.1762, 0.4775, 0.2223, 0.5545])
me_cube_001.materials.append(mat_material_001)
me_cube_001.materials.append(mat_material)
me_cube_001.materials.append(mat_material_002)
me_cube_001.update()
me_cube_001.normals_split_custom_set([tuple(v) for v in zip(*[iter([-0.4882, -0.6715, 0.5574, -0.5098, 0.7023, 0.4969, -0.4264, 0.7635, 0.4851, -0.4786, -0.624, 0.6177, -1.148e-08, -0.9927, 0.121, 9.845e-09, -0.9571, 0.2899, -0.3585, -0.8787, 0.3153, -0.5132, -0.4899, 0.7047, -0.7101, -0.6987, -0.08684, 1.118e-08, -0.9992, -0.03984, -0.8874, -0.4509, -0.09565, -0.8312, -0.5553, 0.02511, 2.228e-08, -0.9941, -0.1088, -0.5022, 0.7917, -0.3478, -0.4617, 0.627, 0.6274, -0.1325, 0.9515, 0.2776, 3.616e-08, 0.9758, 0.2189, -2.43e-09, 0.9935, -0.114, -0.6723, 0.7053, 0.2251, 0.8031, 0.5955, -0.01919, 0.8077, 0.5894, 0.01592, -0.5013, 0.8393, 0.2104, -0.7476, 0.6575, -0.09396, 4.804e-09, 0.9992, -0.04057, 5.002e-09, 0.9999, -0.01408, -0.6232, 0.777, 0.08885, -0.8874, -0.4509, -0.09565, -0.7476, 0.6575, -0.09396, -0.6232, 0.777, 0.08885, -0.8312, -0.5553, 0.02511, -0.2772, -0.6777, 0.6811, -0.4285, 0.8196, 0.3804, -0.6723, 0.6455, 0.3624, -0.2707, -0.6768, 0.6846, -0.1488, 0.7848, -0.6017, -0.2714, -0.8256, -0.4948, 0.4221, -0.7324, -0.5342, 0.3908, 0.621, -0.6794, -0.5098, 0.7023, 0.4969, -0.1488, 0.7848, -0.6017, 0.3908, 0.621, -0.6794, -0.4264, 0.7635, 0.4851, -0.2714, -0.8256, -0.4948, -0.4882, -0.6715, 0.5574, -0.4786, -0.624, 0.6177, 0.4221, -0.7324, -0.5342, -0.4755, 0.8087, 0.3462, 0.4762, 0.5655, -0.6733, 0.4607, 0.6236, -0.6316, -0.4734, 0.8126, 0.3399, 0.3518, 0.6247, -0.6971, 0.5566, -0.6407, -0.5288, 0.8431, -0.4776, -0.2473, 0.3921, 0.6477, -0.6532, -0.4285, 0.8196, 0.3804, 0.3518, 0.6247, -0.6971, 0.3921, 0.6477, -0.6532, -0.6723, 0.6455, 0.3624, 0.5566, -0.6407, -0.5288, -0.2772, -0.6777, 0.6811, -0.2707, -0.6768, 0.6846, 0.8431, -0.4776, -0.2473, -0.7101, -0.6987, -0.08684, -0.5132, -0.4899, 0.7047, -0.4882, -0.6715, 0.5574, -0.2714, -0.8256, -0.4948, -0.4617, 0.627, 0.6274, -0.5022, 0.7917, -0.3478, -0.1488, 0.7848, -0.6017, -0.5098, 0.7023, 0.4969, -0.5022, 0.7917, -0.3478, -0.7101, -0.6987, -0.08684, -0.2714, -0.8256, -0.4948, -0.1488, 0.7848, -0.6017, -0.5132, -0.4899, 0.7047, -0.4617, 0.627, 0.6274, -0.5098, 0.7023, 0.4969, -0.4882, -0.6715, 0.5574, -0.7101, -0.6987, -0.08684, -0.5022, 0.7917, -0.3478, -0.7476, 0.6575, -0.09396, -0.8874, -0.4509, -0.09565, -0.5022, 0.7917, -0.3478, -2.43e-09, 0.9935, -0.114, 4.804e-09, 0.9992, -0.04057, -0.7476, 0.6575, -0.09396, -1.148e-08, -0.9927, 0.121, -0.7101, -0.6987, -0.08684, -0.8874, -0.4509, -0.09565, 1.118e-08, -0.9992, -0.03984, 0.4221, -0.7324, -0.5342, -0.4786, -0.624, 0.6177, -0.2772, -0.6777, 0.6811, 0.5566, -0.6407, -0.5288, -0.4264, 0.7635, 0.4851, 0.3908, 0.621, -0.6794, 0.3518, 0.6247, -0.6971, -0.4285, 0.8196, 0.3804, 0.3908, 0.621, -0.6794, 0.4221, -0.7324, -0.5342, 0.5566, -0.6407, -0.5288, 0.3518, 0.6247, -0.6971, -0.4786, -0.624, 0.6177, -0.4264, 0.7635, 0.4851, -0.4285, 0.8196, 0.3804, -0.2772, -0.6777, 0.6811, -0.2956, -0.7526, 0.5884, -0.4734, 0.8126, 0.3399, -0.6296, 0.7258, 0.2772, -0.5143, -0.777, 0.3631, -0.384, -0.7407, -0.5512, -0.3563, -0.6516, 0.6697, -0.2956, -0.7526, 0.5884, 0.6381, -0.6761, -0.3685, -0.3563, -0.6516, 0.6697, -0.4755, 0.8087, 0.3462, -0.4734, 0.8126, 0.3399, -0.2956, -0.7526, 0.5884, 0.4762, 0.5655, -0.6733, 0.3228, 0.2349, -0.9169, -0.384, -0.7407, -0.5512, 0.6381, -0.6761, -0.3685, 0.4607, 0.6236, -0.6316, 0.5535, 0.6527, -0.5172, 0.7661, 0.2318, -0.5995, 0.3228, 0.2349, -0.9169, 0.4762, 0.5655, -0.6733, -0.1678, -0.6356, 0.7535, -0.5782, 0.7661, 0.2807, -0.4755, 0.8087, 0.3462, -0.3563, -0.6516, 0.6697, -0.5782, 0.7661, 0.2807, 0.5535, 0.6527, -0.5172, 0.4762, 0.5655, -0.6733, -0.4755, 0.8087, 0.3462, -0.1678, -0.6356, 0.7535, -0.3563, -0.6516, 0.6697, -0.1577, -0.9702, 0.1839, 0.5849, -0.7553, 0.2957, -0.5143, -0.777, 0.3631, -0.6296, 0.7258, 0.2772, -0.5349, 0.8094, -0.2425, -0.8435, -0.5358, 0.03747, 0.4607, 0.6236, -0.6316, 0.6381, -0.6761, -0.3685, 0.6416, -0.7477, -0.1713, 0.5624, 0.7197, -0.4071, -0.4734, 0.8126, 0.3399, 0.4607, 0.6236, -0.6316, 0.5624, 0.7197, -0.4071, -0.6296, 0.7258, 0.2772, 0.6381, -0.6761, -0.3685, -0.2956, -0.7526, 0.5884, -0.5143, -0.777, 0.3631, 0.6416, -0.7477, -0.1713, 0.7599, 0.4863, -0.4314, 0.3872, -0.8432, -0.3729, 0.3764, -0.3603, -0.8535, 0.5759, 0.2527, -0.7775, 0.5624, 0.7197, -0.4071, 0.6416, -0.7477, -0.1713, 0.3872, -0.8432, -0.3729, 0.7599, 0.4863, -0.4314, -0.6296, 0.7258, 0.2772, 0.5624, 0.7197, -0.4071, 0.7599, 0.4863, -0.4314, -0.5349, 0.8094, -0.2425, 0.6416, -0.7477, -0.1713, -0.5143, -0.777, 0.3631, -0.8435, -0.5358, 0.03747, 0.3872, -0.8432, -0.3729, 0.3764, -0.3603, -0.8535, -0.7835, -0.1903, -0.5915, -0.6118, 0.4493, -0.651, 0.5759, 0.2527, -0.7775, -0.5349, 0.8094, -0.2425, 0.7599, 0.4863, -0.4314, 0.5759, 0.2527, -0.7775, -0.6118, 0.4493, -0.651, 0.3872, -0.8432, -0.3729, -0.8435, -0.5358, 0.03747, -0.7835, -0.1903, -0.5915, 0.3764, -0.3603, -0.8535, -0.8435, -0.5358, 0.03747, -0.5349, 0.8094, -0.2425, -0.6118, 0.4493, -0.651, -0.7835, -0.1903, -0.5915, 0.8431, -0.4776, -0.2473, -0.2707, -0.6768, 0.6846, -0.1678, -0.6356, 0.7535, 0.987, -0.1504, -0.05595, -0.6723, 0.6455, 0.3624, 0.3921, 0.6477, -0.6532, 0.5535, 0.6527, -0.5172, -0.5782, 0.7661, 0.2807, -0.2707, -0.6768, 0.6846, -0.6723, 0.6455, 0.3624, -0.5782, 0.7661, 0.2807, -0.1678, -0.6356, 0.7535, 0.3921, 0.6477, -0.6532, 0.8431, -0.4776, -0.2473, 0.987, -0.1504, -0.05595, 0.7661, 0.2318, -0.5995, 0.5535, 0.6527, -0.5172, 0.9927, 0.01574, -0.1198, 0.5849, -0.7553, 0.2957, 0.5141, -0.7836, -0.3489, 0.6505, -0.01491, -0.7594, -0.3563, -0.6516, 0.6697, -0.384, -0.7407, -0.5512, -0.9497, -0.2562, -0.1802, -0.1577, -0.9702, 0.1839, -0.9497, -0.2562, -0.1802, -0.7324, 0.4785, -0.4844, -0.6314, 0.5673, -0.5287, -0.6939, -0.3008, -0.6543, 0.3228, 0.2349, -0.9169, 0.7661, 0.2318, -0.5995, 0.4479, 0.6914, -0.5668, -0.7324, 0.4785, -0.4844, 0.7661, 0.2318, -0.5995, 0.987, -0.1504, -0.05595, 0.9927, 0.01574, -0.1198, 0.4479, 0.6914, -0.5668, 0.987, -0.1504, -0.05595, -0.1678, -0.6356, 0.7535, 0.5849, -0.7553, 0.2957, 0.9927, 0.01574, -0.1198, -0.384, -0.7407, -0.5512, 0.3228, 0.2349, -0.9169, -0.7324, 0.4785, -0.4844, -0.9497, -0.2562, -0.1802, 0.6505, -0.01491, -0.7594, 0.5141, -0.7836, -0.3489, -0.3004, -0.917, -0.2624, -0.6939, -0.3008, -0.6543, -0.6314, 0.5673, -0.5287, 0.02484, 0.4971, -0.8674, 0.6505, -0.01491, -0.7594, -0.6939, -0.3008, -0.6543, -0.1577, -0.9702, 0.1839, -0.9497, -0.2562, -0.1802, -0.6939, -0.3008, -0.6543, -0.3004, -0.917, -0.2624, -0.7324, 0.4785, -0.4844, 0.4479, 0.6914, -0.5668, 0.02484, 0.4971, -0.8674, -0.6314, 0.5673, -0.5287, 0.4479, 0.6914, -0.5668, 0.9927, 0.01574, -0.1198, 0.6505, -0.01491, -0.7594, 0.02484, 0.4971, -0.8674, 0.5849, -0.7553, 0.2957, -0.1577, -0.9702, 0.1839, -0.3004, -0.917, -0.2624, 0.5141, -0.7836, -0.3489, -0.8377, -0.5384, 0.09128, -0.5855, 0.8042, 0.1023, -0.6723, 0.7053, 0.2251, -0.8603, -0.5097, -0.005523, -0.6232, 0.777, 0.08885, 5.002e-09, 0.9999, -0.01408, 1.039e-08, 0.9314, -0.364, 2.228e-08, -0.9941, -0.1088, -0.8312, -0.5553, 0.02511, -5.511e-09, -0.9218, -0.3877, 0.4655, -0.813, -0.3498, -0.8377, -0.5384, 0.09128, -0.8603, -0.5097, -0.005523, 0.4355, -0.8596, -0.2674, -0.5855, 0.8042, 0.1023, 0.7149, 0.6344, -0.2941, 0.8031, 0.5955, -0.01919, -0.6723, 0.7053, 0.2251, 0.7149, 0.6344, -0.2941, 0.4655, -0.813, -0.3498, 0.4355, -0.8596, -0.2674, 0.8031, 0.5955, -0.01919, 1.039e-08, 0.9314, -0.364, -5.511e-09, -0.9218, -0.3877, 0.4655, -0.813, -0.3498, 0.7149, 0.6344, -0.2941, -0.6232, 0.777, 0.08885, 1.039e-08, 0.9314, -0.364, 0.7149, 0.6344, -0.2941, -0.5855, 0.8042, 0.1023, -5.511e-09, -0.9218, -0.3877, -0.8312, -0.5553, 0.02511, -0.8377, -0.5384, 0.09128, 0.4655, -0.813, -0.3498, -0.8312, -0.5553, 0.02511, -0.6232, 0.777, 0.08885, -0.5855, 0.8042, 0.1023, -0.8377, -0.5384, 0.09128, 0.5949, -0.7661, -0.2431, -0.8311, -0.5561, -0.01005, -0.8736, -0.2705, 0.4045, 0.6616, -0.7499, 0.0003685, -0.8603, -0.5097, -0.005523, -0.6723, 0.7053, 0.2251, -0.5013, 0.8393, 0.2104, -0.8311, -0.5561, -0.01005, 0.8031, 0.5955, -0.01919, 0.4355, -0.8596, -0.2674, 0.5949, -0.7661, -0.2431, 0.8077, 0.5894, 0.01592, 0.4355, -0.8596, -0.2674, -0.8603, -0.5097, -0.005523, -0.8311, -0.5561, -0.01005, 0.5949, -0.7661, -0.2431, -0.5072, 0.8097, 0.2952, 0.9016, 0.4314, -0.03054, 0.7304, 0.6566, 0.1882, -0.08588, 0.9524, 0.2925, 0.8077, 0.5894, 0.01592, 0.5949, -0.7661, -0.2431, 0.6616, -0.7499, 0.0003685, 0.9016, 0.4314, -0.03054, -0.5013, 0.8393, 0.2104, 0.8077, 0.5894, 0.01592, 0.9016, 0.4314, -0.03054, -0.5072, 0.8097, 0.2952, -0.8311, -0.5561, -0.01005, -0.5013, 0.8393, 0.2104, -0.5072, 0.8097, 0.2952, -0.8736, -0.2705, 0.4045, -0.5922, 0.5485, -0.5903, 0.6383, 0.02899, -0.7693, 0.6678, -0.0908, -0.7388, -0.6723, 0.4872, -0.5573, -0.8736, -0.2705, 0.4045, -0.5072, 0.8097, 0.2952, -0.5922, 0.5485, -0.5903, -0.6723, 0.4872, -0.5573, -0.6723, 0.4872, -0.5573, 0.6678, -0.0908, -0.7388, 0.6763, -0.1417, -0.7228, -0.7323, 0.3264, -0.5977, 0.9016, 0.4314, -0.03054, 0.6616, -0.7499, 0.0003685, 0.6678, -0.0908, -0.7388, 0.6383, 0.02899, -0.7693, -0.8106, 0.07671, 0.5805, -0.7323, 0.3264, -0.5977, -0.7818, -0.2463, -0.5728, -0.7149, -0.5622, 0.4158, -0.8736, -0.2705, 0.4045, -0.6723, 0.4872, -0.5573, -0.7323, 0.3264, -0.5977, -0.8106, 0.07671, 0.5805, 0.6616, -0.7499, 0.0003685, -0.8736, -0.2705, 0.4045, -0.8106, 0.07671, 0.5805, 0.6231, -0.5825, 0.522, 0.6678, -0.0908, -0.7388, 0.6616, -0.7499, 0.0003685, 0.6231, -0.5825, 0.522, 0.6763, -0.1417, -0.7228, 0.2157, -0.8925, 0.3961, -0.7149, -0.5622, 0.4158, -0.7818, -0.2463, -0.5728, 0.2277, -0.6674, -0.7091, 0.6231, -0.5825, 0.522, -0.8106, 0.07671, 0.5805, -0.7149, -0.5622, 0.4158, 0.2157, -0.8925, 0.3961, 0.6763, -0.1417, -0.7228, 0.6231, -0.5825, 0.522, 0.2157, -0.8925, 0.3961, 0.2277, -0.6674, -0.7091, -0.7323, 0.3264, -0.5977, 0.6763, -0.1417, -0.7228, 0.2277, -0.6674, -0.7091, -0.7818, -0.2463, -0.5728, -0.08588, 0.9524, 0.2925, 0.7304, 0.6566, 0.1882, 0.6531, 0.592, -0.4722, -0.1613, 0.8984, -0.4085, 0.9016, 0.4314, -0.03054, 0.6383, 0.02899, -0.7693, 0.6531, 0.592, -0.4722, 0.7304, 0.6566, 0.1882, 0.6383, 0.02899, -0.7693, -0.5922, 0.5485, -0.5903, -0.1613, 0.8984, -0.4085, 0.6531, 0.592, -0.4722, -0.5922, 0.5485, -0.5903, -0.5072, 0.8097, 0.2952, -0.08588, 0.9524, 0.2925, -0.1613, 0.8984, -0.4085, -0.6544, -0.5842, 0.4801, 8.074e-08, -0.9981, 0.06123, -9.276e-08, -0.8161, -0.5779, -0.9461, -0.3153, -0.07451, -0.9317, -0.1915, -0.3087, -3.312e-08, -0.7179, -0.6962, 6.062e-08, -0.9825, -0.186, -0.9008, -0.4174, -0.1196, -0.3585, -0.8787, 0.3153, 9.845e-09, -0.9571, 0.2899, 8.074e-08, -0.9981, 0.06123, -0.6544, -0.5842, 0.4801, 3.616e-08, 0.9758, 0.2189, -0.1325, 0.9515, 0.2776, -0.4115, 0.5988, 0.6871, 8.901e-08, 0.891, 0.4541, -0.5132, -0.4899, 0.7047, -0.6544, -0.5842, 0.4801, -0.4115, 0.5988, 0.6871, -0.4617, 0.627, 0.6274, -0.3585, -0.8787, 0.3153, -0.6544, -0.5842, 0.4801, -0.5132, -0.4899, 0.7047, -0.4617, 0.627, 0.6274, -0.4115, 0.5988, 0.6871, -0.1325, 0.9515, 0.2776, 8.901e-08, 0.891, 0.4541, -0.4115, 0.5988, 0.6871, -0.6739, 0.5589, 0.4833, 5.373e-08, 0.8837, 0.4681, -0.4115, 0.5988, 0.6871, -0.6544, -0.5842, 0.4801, -0.9461, -0.3153, -0.07451, -0.6739, 0.5589, 0.4833, 5.373e-08, 0.8837, 0.4681, -0.6739, 0.5589, 0.4833, -0.6874, 0.6351, 0.3522, 0.05515, 0.8402, 0.5395, -0.9461, -0.3153, -0.07451, -9.276e-08, -0.8161, -0.5779, -3.312e-08, -0.7179, -0.6962, -0.9317, -0.1915, -0.3087, -0.6739, 0.5589, 0.4833, -0.9461, -0.3153, -0.07451, -0.9317, -0.1915, -0.3087, -0.6874, 0.6351, 0.3522, 0.4882, -0.6715, 0.5574, 0.4786, -0.624, 0.6177, 0.4264, 0.7635, 0.4851, 0.5098, 0.7023, 0.4969, -1.148e-08, -0.9927, 0.121, 0.7101, -0.6987, -0.08684, 0.5132, -0.4899, 0.7047, 0.3585, -0.8787, 0.3153, 9.845e-09, -0.9571, 0.2899, 1.118e-08, -0.9992, -0.03984, 2.228e-08, -0.9941, -0.1088, 0.8312, -0.5553, 0.02511, 0.8874, -0.4509, -0.09565, 0.5022, 0.7917, -0.3478, -2.43e-09, 0.9935, -0.114, 3.616e-08, 0.9758, 0.2189, 0.1325, 0.9515, 0.2776, 0.4617, 0.627, 0.6274, 0.6723, 0.7053, 0.2251, 0.5013, 0.8393, 0.2104, -0.8077, 0.5894, 0.01592, -0.8031, 0.5955, -0.01919, 0.7476, 0.6575, -0.09396, 0.6232, 0.777, 0.08885, 5.002e-09, 0.9999, -0.01408, 4.804e-09, 0.9992, -0.04057, 0.8874, -0.4509, -0.09565, 0.8312, -0.5553, 0.02511, 0.6232, 0.777, 0.08885, 0.7476, 0.6575, -0.09396, 0.2772, -0.6777, 0.6811, 0.2707, -0.6768, 0.6846, 0.6723, 0.6455, 0.3624, 0.4285, 0.8196, 0.3804, 0.1488, 0.7848, -0.6017, -0.3908, 0.621, -0.6794, -0.4221, -0.7324, -0.5342, 0.2714, -0.8256, -0.4948, 0.5098, 0.7023, 0.4969, 0.4264, 0.7635, 0.4851, -0.3908, 0.621, -0.6794, 0.1488, 0.7848, -0.6017, 0.2714, -0.8256, -0.4948, -0.4221, -0.7324, -0.5342, 0.4786, -0.624, 0.6177, 0.4882, -0.6715, 0.5574, 0.4755, 0.8087, 0.3462, 0.4734, 0.8126, 0.3399, -0.4607, 0.6236, -0.6316, -0.4762, 0.5655, -0.6733, -0.3518, 0.6247, -0.6971, -0.3921, 0.6477, -0.6532, -0.8431, -0.4776, -0.2473, -0.5566, -0.6407, -0.5288, 0.4285, 0.8196, 0.3804, 0.6723, 0.6455, 0.3624, -0.3921, 0.6477, -0.6532, -0.3518, 0.6247, -0.6971, -0.5566, -0.6407, -0.5288, -0.8431, -0.4776, -0.2473, 0.2707, -0.6768, 0.6846, 0.2772, -0.6777, 0.6811, 0.7101, -0.6987, -0.08684, 0.2714, -0.8256, -0.4948, 0.4882, -0.6715, 0.5574, 0.5132, -0.4899, 0.7047, 0.4617, 0.627, 0.6274, 0.5098, 0.7023, 0.4969, 0.1488, 0.7848, -0.6017, 0.5022, 0.7917, -0.3478, 0.5022, 0.7917, -0.3478, 0.1488, 0.7848, -0.6017, 0.2714, -0.8256, -0.4948, 0.7101, -0.6987, -0.08684, 0.5132, -0.4899, 0.7047, 0.4882, -0.6715, 0.5574, 0.5098, 0.7023, 0.4969, 0.4617, 0.627, 0.6274, 0.7101, -0.6987, -0.08684, 0.8874, -0.4509, -0.09565, 0.7476, 0.6575, -0.09396, 0.5022, 0.7917, -0.3478, 0.5022, 0.7917, -0.3478, 0.7476, 0.6575, -0.09396, 4.804e-09, 0.9992, -0.04057, -2.43e-09, 0.9935, -0.114, -1.148e-08, -0.9927, 0.121, 1.118e-08, -0.9992, -0.03984, 0.8874, -0.4509, -0.09565, 0.7101, -0.6987, -0.08684, -0.4221, -0.7324, -0.5342, -0.5566, -0.6407, -0.5288, 0.2772, -0.6777, 0.6811, 0.4786, -0.624, 0.6177, 0.4264, 0.7635, 0.4851, 0.4285, 0.8196, 0.3804, -0.3518, 0.6247, -0.6971, -0.3908, 0.621, -0.6794, -0.3908, 0.621, -0.6794, -0.3518, 0.6247, -0.6971, -0.5566, -0.6407, -0.5288, -0.4221, -0.7324, -0.5342, 0.4786, -0.624, 0.6177, 0.2772, -0.6777, 0.6811, 0.4285, 0.8196, 0.3804, 0.4264, 0.7635, 0.4851, 0.2956, -0.7526, 0.5884, 0.5143, -0.777, 0.3631, 0.6296, 0.7258, 0.2772, 0.4734, 0.8126, 0.3399, 0.384, -0.7407, -0.5512, -0.6381, -0.6761, -0.3685, 0.2956, -0.7526, 0.5884, 0.3563, -0.6516, 0.6697, 0.3563, -0.6516, 0.6697, 0.2956, -0.7526, 0.5884, 0.4734, 0.8126, 0.3399, 0.4755, 0.8087, 0.3462, -0.4762, 0.5655, -0.6733, -0.4607, 0.6236, -0.6316, -0.6381, -0.6761, -0.3685, 0.384, -0.7407, -0.5512, -0.3228, 0.2349, -0.9169, -0.5535, 0.6527, -0.5172, -0.4762, 0.5655, -0.6733, -0.3228, 0.2349, -0.9169, -0.7661, 0.2318, -0.5995, 0.1678, -0.6356, 0.7535, 0.3563, -0.6516, 0.6697, 0.4755, 0.8087, 0.3462, 0.5782, 0.7661, 0.2807, 0.5782, 0.7661, 0.2807, 0.4755, 0.8087, 0.3462, -0.4762, 0.5655, -0.6733, -0.5535, 0.6527, -0.5172, 0.1678, -0.6356, 0.7535, -0.5849, -0.7553, 0.2957, 0.1577, -0.9702, 0.1839, 0.3563, -0.6516, 0.6697, 0.5143, -0.777, 0.3631, 0.8435, -0.5358, 0.03747, 0.5349, 0.8094, -0.2425, 0.6296, 0.7258, 0.2772, -0.4607, 0.6236, -0.6316, -0.5624, 0.7197, -0.4071, -0.6416, -0.7477, -0.1713, -0.6381, -0.6761, -0.3685, 0.4734, 0.8126, 0.3399, 0.6296, 0.7258, 0.2772, -0.5624, 0.7197, -0.4071, -0.4607, 0.6236, -0.6316, -0.6381, -0.6761, -0.3685, -0.6416, -0.7477, -0.1713, 0.5143, -0.777, 0.3631, 0.2956, -0.7526, 0.5884, -0.7599, 0.4863, -0.4314, -0.5759, 0.2527, -0.7775, -0.3764, -0.3603, -0.8535, -0.3872, -0.8432, -0.3729, -0.5624, 0.7197, -0.4071, -0.7599, 0.4863, -0.4314, -0.3872, -0.8432, -0.3729, -0.6416, -0.7477, -0.1713, 0.6296, 0.7258, 0.2772, 0.5349, 0.8094, -0.2425, -0.7599, 0.4863, -0.4314, -0.5624, 0.7197, -0.4071, -0.6416, -0.7477, -0.1713, -0.3872, -0.8432, -0.3729, 0.8435, -0.5358, 0.03747, 0.5143, -0.777, 0.3631, -0.3764, -0.3603, -0.8535, -0.5759, 0.2527, -0.7775, 0.6118, 0.4493, -0.651, 0.7835, -0.1903, -0.5915, 0.5349, 0.8094, -0.2425, 0.6118, 0.4493, -0.651, -0.5759, 0.2527, -0.7775, -0.7599, 0.4863, -0.4314, -0.3872, -0.8432, -0.3729, -0.3764, -0.3603, -0.8535, 0.7835, -0.1903, -0.5915, 0.8435, -0.5358, 0.03747, 0.8435, -0.5358, 0.03747, 0.7835, -0.1903, -0.5915, 0.6118, 0.4493, -0.651, 0.5349, 0.8094, -0.2425, -0.8431, -0.4776, -0.2473, -0.987, -0.1504, -0.05595, 0.1678, -0.6356, 0.7535, 0.2707, -0.6768, 0.6846, 0.6723, 0.6455, 0.3624, 0.5782, 0.7661, 0.2807, -0.5535, 0.6527, -0.5172, -0.3921, 0.6477, -0.6532, 0.2707, -0.6768, 0.6846, 0.1678, -0.6356, 0.7535, 0.5782, 0.7661, 0.2807, 0.6723, 0.6455, 0.3624, -0.3921, 0.6477, -0.6532, -0.5535, 0.6527, -0.5172, -0.7661, 0.2318, -0.5995, -0.987, -0.1504, -0.05595, -0.8431, -0.4776, -0.2473, -0.9927, 0.01575, -0.1198, -0.6505, -0.01491, -0.7594, -0.5141, -0.7836, -0.3489, -0.5849, -0.7553, 0.2957, 0.3563, -0.6516, 0.6697, 0.1577, -0.9702, 0.1839, 0.9497, -0.2562, -0.1802, 0.384, -0.7407, -0.5512, 0.9497, -0.2562, -0.1802, 0.6939, -0.3008, -0.6543, 0.6314, 0.5673, -0.5287, 0.7324, 0.4785, -0.4844, -0.3228, 0.2349, -0.9169, 0.7324, 0.4785, -0.4844, -0.4479, 0.6914, -0.5668, -0.7661, 0.2318, -0.5995, -0.7661, 0.2318, -0.5995, -0.4479, 0.6914, -0.5668, -0.9927, 0.01575, -0.1198, -0.987, -0.1504, -0.05595, -0.987, -0.1504, -0.05595, -0.9927, 0.01575, -0.1198, -0.5849, -0.7553, 0.2957, 0.1678, -0.6356, 0.7535, 0.384, -0.7407, -0.5512, 0.9497, -0.2562, -0.1802, 0.7324, 0.4785, -0.4844, -0.3228, 0.2349, -0.9169, -0.6505, -0.01491, -0.7594, 0.6939, -0.3008, -0.6543, 0.3004, -0.917, -0.2624, -0.5141, -0.7836, -0.3489, 0.6314, 0.5673, -0.5287, 0.6939, -0.3008, -0.6543, -0.6505, -0.01491, -0.7594, -0.02484, 0.497, -0.8674, 0.1577, -0.9702, 0.1839, 0.3004, -0.917, -0.2624, 0.6939, -0.3008, -0.6543, 0.9497, -0.2562, -0.1802, 0.7324, 0.4785, -0.4844, 0.6314, 0.5673, -0.5287, -0.02484, 0.497, -0.8674, -0.4479, 0.6914, -0.5668, -0.4479, 0.6914, -0.5668, -0.02484, 0.497, -0.8674, -0.6505, -0.01491, -0.7594, -0.9927, 0.01575, -0.1198, -0.5849, -0.7553, 0.2957, -0.5141, -0.7836, -0.3489, 0.3004, -0.917, -0.2624, 0.1577, -0.9702, 0.1839, 0.8377, -0.5384, 0.09128, 0.8603, -0.5097, -0.005523, 0.6723, 0.7053, 0.2251, 0.5855, 0.8042, 0.1023, 0.6232, 0.777, 0.08885, 1.039e-08, 0.9314, -0.364, 5.002e-09, 0.9999, -0.01408, 2.228e-08, -0.9941, -0.1088, -5.511e-09, -0.9218, -0.3877, 0.8312, -0.5553, 0.02511, -0.4655, -0.813, -0.3498, -0.4355, -0.8596, -0.2674, 0.8603, -0.5097, -0.005523, 0.8377, -0.5384, 0.09128, 0.5855, 0.8042, 0.1023, 0.6723, 0.7053, 0.2251, -0.8031, 0.5955, -0.01919, -0.7149, 0.6344, -0.2941, -0.7149, 0.6344, -0.2941, -0.8031, 0.5955, -0.01919, -0.4355, -0.8596, -0.2674, -0.4655, -0.813, -0.3498, 1.039e-08, 0.9314, -0.364, -0.7149, 0.6344, -0.2941, -0.4655, -0.813, -0.3498, -5.511e-09, -0.9218, -0.3877, 0.6232, 0.777, 0.08885, 0.5855, 0.8042, 0.1023, -0.7149, 0.6344, -0.2941, 1.039e-08, 0.9314, -0.364, -5.511e-09, -0.9218, -0.3877, -0.4655, -0.813, -0.3498, 0.8377, -0.5384, 0.09128, 0.8312, -0.5553, 0.02511, 0.8312, -0.5553, 0.02511, 0.8377, -0.5384, 0.09128, 0.5855, 0.8042, 0.1023, 0.6232, 0.777, 0.08885, -0.5949, -0.7661, -0.2431, -0.6616, -0.7499, 0.0003685, 0.8736, -0.2705, 0.4045, 0.8311, -0.5561, -0.01005, 0.8603, -0.5097, -0.005523, 0.8311, -0.5561, -0.01005, 0.5013, 0.8393, 0.2104, 0.6723, 0.7053, 0.2251, -0.8031, 0.5955, -0.01919, -0.8077, 0.5894, 0.01592, -0.5949, -0.7661, -0.2431, -0.4355, -0.8596, -0.2674, -0.4355, -0.8596, -0.2674, -0.5949, -0.7661, -0.2431, 0.8311, -0.5561, -0.01005, 0.8603, -0.5097, -0.005523, 0.5072, 0.8097, 0.2952, 0.08588, 0.9524, 0.2925, -0.7304, 0.6566, 0.1882, -0.9016, 0.4314, -0.03054, -0.8077, 0.5894, 0.01592, -0.9016, 0.4314, -0.03054, -0.6616, -0.7499, 0.0003685, -0.5949, -0.7661, -0.2431, 0.5013, 0.8393, 0.2104, 0.5072, 0.8097, 0.2952, -0.9016, 0.4314, -0.03054, -0.8077, 0.5894, 0.01592, 0.8311, -0.5561, -0.01005, 0.8736, -0.2705, 0.4045, 0.5072, 0.8097, 0.2952, 0.5013, 0.8393, 0.2104, 0.5922, 0.5485, -0.5903, 0.6723, 0.4872, -0.5573, -0.6678, -0.0908, -0.7388, -0.6383, 0.02899, -0.7693, 0.8736, -0.2705, 0.4045, 0.6723, 0.4872, -0.5573, 0.5922, 0.5485, -0.5903, 0.5072, 0.8097, 0.2952, 0.6723, 0.4872, -0.5573, 0.7323, 0.3264, -0.5977, -0.6763, -0.1417, -0.7228, -0.6678, -0.0908, -0.7388, -0.9016, 0.4314, -0.03054, -0.6383, 0.02899, -0.7693, -0.6678, -0.0908, -0.7388, -0.6616, -0.7499, 0.0003685, 0.8106, 0.07671, 0.5805, 0.7149, -0.5622, 0.4158, 0.7818, -0.2463, -0.5728, 0.7323, 0.3264, -0.5977, 0.8736, -0.2705, 0.4045, 0.8106, 0.07671, 0.5805, 0.7323, 0.3264, -0.5977, 0.6723, 0.4872, -0.5573, -0.6616, -0.7499, 0.0003685, -0.6231, -0.5825, 0.522, 0.8106, 0.07671, 0.5805, 0.8736, -0.2705, 0.4045, -0.6678, -0.0908, -0.7388, -0.6763, -0.1417, -0.7228, -0.6231, -0.5825, 0.522, -0.6616, -0.7499, 0.0003685, -0.2157, -0.8925, 0.3961, -0.2277, -0.6674, -0.7091, 0.7818, -0.2463, -0.5728, 0.7149, -0.5622, 0.4158, -0.6231, -0.5825, 0.522, -0.2157, -0.8925, 0.3961, 0.7149, -0.5622, 0.4158, 0.8106, 0.07671, 0.5805, -0.6763, -0.1417, -0.7228, -0.2277, -0.6674, -0.7091, -0.2157, -0.8925, 0.3961, -0.6231, -0.5825, 0.522, 0.7323, 0.3264, -0.5977, 0.7818, -0.2463, -0.5728, -0.2277, -0.6674, -0.7091, -0.6763, -0.1417, -0.7228, 0.08588, 0.9524, 0.2925, 0.1613, 0.8984, -0.4085, -0.6531, 0.592, -0.4722, -0.7304, 0.6566, 0.1882, -0.9016, 0.4314, -0.03054, -0.7304, 0.6566, 0.1882, -0.6531, 0.592, -0.4722, -0.6383, 0.02899, -0.7693, -0.6383, 0.02899, -0.7693, -0.6531, 0.592, -0.4722, 0.1613, 0.8984, -0.4085, 0.5922, 0.5485, -0.5903, 0.5922, 0.5485, -0.5903, 0.1613, 0.8984, -0.4085, 0.08588, 0.9524, 0.2925, 0.5072, 0.8097, 0.2952, 0.6544, -0.5842, 0.4801, 0.9461, -0.3153, -0.07451, -9.276e-08, -0.8161, -0.5779, 8.074e-08, -0.9981, 0.06123, 0.9409, -0.178, -0.2881, 0.9008, -0.4174, -0.1196, 6.062e-08, -0.9825, -0.186, -3.312e-08, -0.7179, -0.6962, 0.3585, -0.8787, 0.3153, 0.6544, -0.5842, 0.4801, 8.074e-08, -0.9981, 0.06123, 9.845e-09, -0.9571, 0.2899, 3.616e-08, 0.9758, 0.2189, 8.901e-08, 0.891, 0.4541, 0.4115, 0.5988, 0.6871, 0.1325, 0.9515, 0.2776, 0.5132, -0.4899, 0.7047, 0.4617, 0.627, 0.6274, 0.4115, 0.5988, 0.6871, 0.6544, -0.5842, 0.4801, 0.3585, -0.8787, 0.3153, 0.5132, -0.4899, 0.7047, 0.6544, -0.5842, 0.4801, 0.4617, 0.627, 0.6274, 0.1325, 0.9515, 0.2776, 0.4115, 0.5988, 0.6871, 8.901e-08, 0.891, 0.4541, 5.373e-08, 0.8837, 0.4681, 0.6739, 0.5589, 0.4833, 0.4115, 0.5988, 0.6871, 0.4115, 0.5988, 0.6871, 0.6739, 0.5589, 0.4833, 0.9461, -0.3153, -0.07451, 0.6544, -0.5842, 0.4801, 5.373e-08, 0.8837, 0.4681, 0.05515, 0.8402, 0.5395, 0.7055, 0.5974, 0.3814, 0.6739, 0.5589, 0.4833, 0.9461, -0.3153, -0.07451, 0.9409, -0.178, -0.2881, -3.312e-08, -0.7179, -0.6962, -9.276e-08, -0.8161, -0.5779, 0.6739, 0.5589, 0.4833, 0.7055, 0.5974, 0.3814, 0.9409, -0.178, -0.2881, 0.9461, -0.3153, -0.07451, 0.9008, -0.4174, -0.1196, 0.9409, -0.178, -0.2881, 0.9282, 0.1667, 0.3325, 0.6339, -0.308, 0.7095, -0.6458, -0.304, 0.7003, -0.008253, -0.7721, 0.6354, 0.6339, -0.308, 0.7095, 0.9282, 0.1667, 0.3325, 0.4762, 0.355, 0.8045, 0.06014, 0.4339, 0.8989, -0.5151, 0.462, 0.722, -0.93, 0.1359, 0.3415, 0.9409, -0.178, -0.2881, 0.7055, 0.5974, 0.3814, 0.4762, 0.355, 0.8045, 0.9282, 0.1667, 0.3325, 0.7055, 0.5974, 0.3814, 0.05515, 0.8402, 0.5395, 0.06014, 0.4339, 0.8989, 0.4762, 0.355, 0.8045, -0.9008, -0.4174, -0.1196, 6.062e-08, -0.9825, -0.186, -0.008253, -0.7721, 0.6354, -0.6458, -0.304, 0.7003, 6.062e-08, -0.9825, -0.186, 0.9008, -0.4174, -0.1196, 0.6339, -0.308, 0.7095, -0.008253, -0.7721, 0.6354, -0.9317, -0.1915, -0.3087, -0.9008, -0.4174, -0.1196, -0.6458, -0.304, 0.7003, -0.93, 0.1359, 0.3415, -0.6874, 0.6351, 0.3522, -0.9317, -0.1915, -0.3087, -0.93, 0.1359, 0.3415, -0.5151, 0.462, 0.722, 0.05515, 0.8402, 0.5395, -0.6874, 0.6351, 0.3522, -0.5151, 0.462, 0.722, 0.06014, 0.4339, 0.8989, -0.5774, -0.007368, -0.8165, -0.5774, -0.8165, 0.007368, -0.5774, 0.007368, 0.8165, -0.5774, 0.8165, -0.007368, -0.5774, 0.8165, -0.007368, -0.5774, 0.007368, 0.8165, 0.5774, 0.007368, 0.8165, 0.5774, 0.8165, -0.007368, 0.5774, 0.8165, -0.007368, 0.5774, 0.007368, 0.8165, 0.5774, -0.8165, 0.007368, 0.5774, -0.007368, -0.8165, 0.5774, -0.007368, -0.8165, 0.5774, -0.8165, 0.007368, -0.5774, -0.8165, 0.007368, -0.5774, -0.007368, -0.8165, -0.5774, 0.8165, -0.007368, 0.5774, 0.8165, -0.007368, 0.5774, -0.007368, -0.8165, -0.5774, -0.007368, -0.8165, 0.5774, 0.007368, 0.8165, -0.5774, 0.007368, 0.8165, -0.5774, -0.8165, 0.007368, 0.5774, -0.8165, 0.007368, -0.5774, -0.7456, -0.3329, -0.5774, -0.3329, 0.7456, -0.5774, 0.7456, 0.3329, -0.5774, 0.3329, -0.7456, -0.5774, 0.3329, -0.7456, -0.5774, 0.7456, 0.3329, 0.5774, 0.7456, 0.3329, 0.5774, 0.3329, -0.7456, 0.5774, 0.3329, -0.7456, 0.5774, 0.7456, 0.3329, 0.5774, -0.3329, 0.7456, 0.5774, -0.7456, -0.3329, 0.5774, -0.7456, -0.3329, 0.5774, -0.3329, 0.7456, -0.5774, -0.3329, 0.7456, -0.5774, -0.7456, -0.3329, -0.5774, 0.3329, -0.7456, 0.5774, 0.3329, -0.7456, 0.5774, -0.7456, -0.3329, -0.5774, -0.7456, -0.3329, 0.5774, 0.7456, 0.3329, -0.5774, 0.7456, 0.3329, -0.5774, -0.3329, 0.7456, 0.5774, -0.3329, 0.7456, -0.5774, -0.4456, -0.6842, -0.5774, -0.6842, 0.4456, -0.5774, 0.4456, 0.6842, -0.5774, 0.6842, -0.4456, -0.5774, 0.6842, -0.4456, -0.5774, 0.4456, 0.6842, 0.5774, 0.4456, 0.6842, 0.5774, 0.6842, -0.4456, 0.5774, 0.6842, -0.4456, 0.5774, 0.4456, 0.6842, 0.5774, -0.6842, 0.4456, 0.5774, -0.4456, -0.6842, 0.5774, -0.4456, -0.6842, 0.5774, -0.6842, 0.4456, -0.5774, -0.6842, 0.4456, -0.5774, -0.4456, -0.6842, -0.5774, 0.6842, -0.4456, 0.5774, 0.6842, -0.4456, 0.5774, -0.4456, -0.6842, -0.5774, -0.4456, -0.6842, 0.5774, 0.4456, 0.6842, -0.5774, 0.4456, 0.6842, -0.5774, -0.6842, 0.4456, 0.5774, -0.6842, 0.4456, 0.05495, -0.599, -0.7988, 0.7072, -0.3117, -0.6346, 0.6453, -0.265, -0.7165, 0.01684, -0.323, -0.9462, 0.9346, -0.279, 0.2207, 0.6797, -0.3682, 0.6344, 0.4786, -0.6502, 0.5901, 0.8527, -0.4904, 0.1798, 0.868, 0.4419, 0.2266, 0.5801, 0.7076, 0.4035, 0.466, 0.4193, 0.7791, 0.9416, 0.2112, 0.2624, 0.9433, 0.3288, -0.04659, 0.868, 0.4419, 0.2266, 0.9416, 0.2112, 0.2624, 0.9875, -0.03906, -0.1526, 0.7072, -0.3117, -0.6346, 0.9433, 0.3288, -0.04659, 0.9875, -0.03906, -0.1526, 0.6453, -0.265, -0.7165, 0.5801, 0.7076, 0.4035, 0.04838, 0.6741, 0.7371, -0.0006582, 0.3712, 0.9286, 0.466, 0.4193, 0.7791, 0.9221, -0.2603, -0.2864, 0.9346, -0.279, 0.2207, 0.8527, -0.4904, 0.1798, 0.9011, -0.2995, -0.3134, 0.5743, -0.1951, -0.7951, 0.9221, -0.2603, -0.2864, 0.9011, -0.2995, -0.3134, 0.5834, -0.1588, -0.7965, 0.6797, -0.3682, 0.6344, 0.2989, -0.3961, 0.8682, 0.0001741, -0.1843, 0.9829, -2.752e-09, -0.6856, 0.728, 0.4786, -0.6502, 0.5901, 9.949e-08, -0.1516, -0.9884, 0.5743, -0.1951, -0.7951, 0.5834, -0.1588, -0.7965, 2.017e-07, -0.06311, -0.998, 0.8561, -0.3133, -0.411, 0.8021, -0.5801, 0.1417, 0.5422, -0.8253, -0.158, 0.5705, -0.5711, -0.5903, 0.5492, -0.09598, -0.8302, 0.8561, -0.3133, -0.411, 0.5705, -0.5711, -0.5903, 0.3576, -0.3809, -0.8526, 0.4035, -0.7282, 0.554, -2.563e-07, -0.7685, 0.6398, -3.149e-07, -0.8878, 0.4602, 0.3041, -0.8211, 0.483, -1.805e-07, 0.04416, -0.999, 0.5492, -0.09598, -0.8302, 0.3576, -0.3809, -0.8526, -1.527e-07, -0.3833, -0.9236, 0.8021, -0.5801, 0.1417, 0.4035, -0.7282, 0.554, 0.3041, -0.8211, 0.483, 0.5422, -0.8253, -0.158, 0.01684, -0.323, -0.9462, 0.6453, -0.265, -0.7165, 0.5743, -0.1951, -0.7951, 9.949e-08, -0.1516, -0.9884, 0.466, 0.4193, 0.7791, -0.0006582, 0.3712, 0.9286, 0.0001741, -0.1843, 0.9829, 0.2989, -0.3961, 0.8682, 0.6797, -0.3682, 0.6344, 0.6453, -0.265, -0.7165, 0.9875, -0.03906, -0.1526, 0.9221, -0.2603, -0.2864, 0.5743, -0.1951, -0.7951, 0.9875, -0.03906, -0.1526, 0.9416, 0.2112, 0.2624, 0.9346, -0.279, 0.2207, 0.9221, -0.2603, -0.2864, 0.9416, 0.2112, 0.2624, 0.466, 0.4193, 0.7791, 0.6797, -0.3682, 0.6344, 0.9346, -0.279, 0.2207, 0.3453, -0.4628, 0.8165, 0.6882, -0.3963, 0.6078, -0.005596, -1.0, 0.00791, -0.005596, -1.0, 0.00791, -1.728e-07, -0.928, -0.3726, 0.06482, -0.9348, -0.3493, 0.3041, -0.8211, 0.483, -3.149e-07, -0.8878, 0.4602, 0.06482, -0.9348, -0.3493, 0.5422, -0.8253, -0.158, 0.3041, -0.8211, 0.483, -1.67e-08, -0.7625, -0.647, 0.03559, -0.7556, -0.6541, 0.06482, -0.9348, -0.3493, -1.728e-07, -0.928, -0.3726, 0.5705, -0.5711, -0.5903, 0.5422, -0.8253, -0.158, 0.06482, -0.9348, -0.3493, 0.03559, -0.7556, -0.6541, -1.527e-07, -0.3833, -0.9236, 0.3576, -0.3809, -0.8526, 0.03559, -0.7556, -0.6541, -1.67e-08, -0.7625, -0.647, 0.3576, -0.3809, -0.8526, 0.5705, -0.5711, -0.5903, 0.03559, -0.7556, -0.6541, 0.8527, -0.4904, 0.1798, 0.4786, -0.6502, 0.5901, 0.4035, -0.7282, 0.554, 0.8021, -0.5801, 0.1417, 2.017e-07, -0.06311, -0.998, 0.5834, -0.1588, -0.7965, 0.5492, -0.09598, -0.8302, -1.805e-07, 0.04416, -0.999, 0.4786, -0.6502, 0.5901, -2.752e-09, -0.6856, 0.728, -2.563e-07, -0.7685, 0.6398, 0.4035, -0.7282, 0.554, 0.5834, -0.1588, -0.7965, 0.9011, -0.2995, -0.3134, 0.8561, -0.3133, -0.411, 0.5492, -0.09598, -0.8302, 0.9011, -0.2995, -0.3134, 0.8527, -0.4904, 0.1798, 0.8021, -0.5801, 0.1417, 0.8561, -0.3133, -0.411, 0.05495, -0.599, -0.7988, 0.01684, -0.323, -0.9462, -0.6546, -0.2467, -0.7146, -0.7253, -0.4791, -0.4944, -0.9346, -0.279, 0.2207, -0.8527, -0.4904, 0.1798, -0.4786, -0.6502, 0.5901, -0.6797, -0.3683, 0.6343, -0.9289, 0.2974, 0.2209, -0.9473, 0.1864, 0.2605, -0.4581, 0.4058, 0.7908, -0.5711, 0.5962, 0.5642, -0.9533, 0.2103, 0.2169, -0.9793, -0.03653, -0.199, -0.9473, 0.1864, 0.2605, -0.9289, 0.2974, 0.2209, -0.7253, -0.4791, -0.4944, -0.6546, -0.2467, -0.7146, -0.9793, -0.03653, -0.199, -0.9533, 0.2103, 0.2169, -0.5711, 0.5962, 0.5642, -0.4581, 0.4058, 0.7908, -0.0006582, 0.3712, 0.9286, 0.04838, 0.6741, 0.7371, -0.9221, -0.2603, -0.2864, -0.9011, -0.2995, -0.3134, -0.8527, -0.4904, 0.1798, -0.9346, -0.279, 0.2207, -0.5743, -0.1951, -0.7951, -0.5834, -0.1588, -0.7965, -0.9011, -0.2995, -0.3134, -0.9221, -0.2603, -0.2864, -0.6797, -0.3683, 0.6343, -0.4786, -0.6502, 0.5901, -2.752e-09, -0.6856, 0.728, 0.0001741, -0.1843, 0.9829, -0.2993, -0.3964, 0.8679, 9.949e-08, -0.1516, -0.9884, 2.017e-07, -0.06311, -0.998, -0.5834, -0.1588, -0.7965, -0.5743, -0.1951, -0.7951, -0.8561, -0.3133, -0.411, -0.5705, -0.5711, -0.5903, -0.5422, -0.8253, -0.158, -0.8021, -0.5801, 0.1417, -0.5492, -0.09598, -0.8302, -0.3576, -0.3809, -0.8526, -0.5705, -0.5711, -0.5903, -0.8561, -0.3133, -0.411, -0.4035, -0.7282, 0.554, -0.3041, -0.8211, 0.483, -3.149e-07, -0.8878, 0.4602, -2.563e-07, -0.7685, 0.6398, -1.805e-07, 0.04416, -0.999, -1.527e-07, -0.3833, -0.9236, -0.3576, -0.3809, -0.8526, -0.5492, -0.09598, -0.8302, -0.8021, -0.5801, 0.1417, -0.5422, -0.8253, -0.158, -0.3041, -0.8211, 0.483, -0.4035, -0.7282, 0.554, 0.01684, -0.323, -0.9462, 9.949e-08, -0.1516, -0.9884, -0.5743, -0.1951, -0.7951, -0.6546, -0.2467, -0.7146, -0.4581, 0.4058, 0.7908, -0.6797, -0.3683, 0.6343, -0.2993, -0.3964, 0.8679, 0.0001741, -0.1843, 0.9829, -0.0006582, 0.3712, 0.9286, -0.6546, -0.2467, -0.7146, -0.5743, -0.1951, -0.7951, -0.9221, -0.2603, -0.2864, -0.9793, -0.03653, -0.199, -0.9793, -0.03653, -0.199, -0.9221, -0.2603, -0.2864, -0.9346, -0.279, 0.2207, -0.9473, 0.1864, 0.2605, -0.9473, 0.1864, 0.2605, -0.9346, -0.279, 0.2207, -0.6797, -0.3683, 0.6343, -0.4581, 0.4058, 0.7908, -0.3453, -0.4628, 0.8165, 0.005596, -1.0, 0.00791, 0.005596, -1.0, 0.00791, -0.6882, -0.3963, 0.6077, -1.728e-07, -0.928, -0.3726, -3.149e-07, -0.8878, 0.4602, -0.3041, -0.8211, 0.483, -0.06482, -0.9348, -0.3493, -0.06482, -0.9348, -0.3493, -0.3041, -0.8211, 0.483, -0.5422, -0.8253, -0.158, -1.67e-08, -0.7625, -0.647, -1.728e-07, -0.928, -0.3726, -0.06482, -0.9348, -0.3493, -0.03559, -0.7556, -0.6541, -0.5705, -0.5711, -0.5903, -0.03559, -0.7556, -0.6541, -0.06482, -0.9348, -0.3493, -0.5422, -0.8253, -0.158, -1.527e-07, -0.3833, -0.9236, -1.67e-08, -0.7625, -0.647, -0.03559, -0.7556, -0.6541, -0.3576, -0.3809, -0.8526, -0.3576, -0.3809, -0.8526, -0.03559, -0.7556, -0.6541, -0.5705, -0.5711, -0.5903, -0.8527, -0.4904, 0.1798, -0.8021, -0.5801, 0.1417, -0.4035, -0.7282, 0.554, -0.4786, -0.6502, 0.5901, 2.017e-07, -0.06311, -0.998, -1.805e-07, 0.04416, -0.999, -0.5492, -0.09598, -0.8302, -0.5834, -0.1588, -0.7965, -0.4786, -0.6502, 0.5901, -0.4035, -0.7282, 0.554, -2.563e-07, -0.7685, 0.6398, -2.752e-09, -0.6856, 0.728, -0.5834, -0.1588, -0.7965, -0.5492, -0.09598, -0.8302, -0.8561, -0.3133, -0.411, -0.9011, -0.2995, -0.3134, -0.9011, -0.2995, -0.3134, -0.8561, -0.3133, -0.411, -0.8021, -0.5801, 0.1417, -0.8527, -0.4904, 0.1798])] * 3)])

# ---- objects
ob_cube = bpy.data.objects.new('Cube', me_cube_001)

# ---- transforms, parenting, visibility, modifiers, constraints
ob_cube.location = (0.0, 0.0, 0.8527)
ob_cube.scale = (0.2813, 0.2813, 0.2813)
_vg = ob_cube.vertex_groups.new(name='spine')
_vg = ob_cube.vertex_groups.new(name='spine.001')
_vg = ob_cube.vertex_groups.new(name='spine.002')
_vg = ob_cube.vertex_groups.new(name='spine.003')
_vg = ob_cube.vertex_groups.new(name='spine.004')
_vg = ob_cube.vertex_groups.new(name='spine.005')
_vg = ob_cube.vertex_groups.new(name='spine.006')
_vg = ob_cube.vertex_groups.new(name='face')
_vg = ob_cube.vertex_groups.new(name='shoulder.L')
_vg = ob_cube.vertex_groups.new(name='upper_arm.L')
_vg = ob_cube.vertex_groups.new(name='forearm.L')
_vg = ob_cube.vertex_groups.new(name='hand.L')
_vg = ob_cube.vertex_groups.new(name='thumb.01.L')
_vg = ob_cube.vertex_groups.new(name='thumb.02.L')
_vg = ob_cube.vertex_groups.new(name='palm.02.L')
_vg = ob_cube.vertex_groups.new(name='f_middle.01.L')
_vg = ob_cube.vertex_groups.new(name='f_middle.02.L')
_vg = ob_cube.vertex_groups.new(name='shoulder.R')
_vg = ob_cube.vertex_groups.new(name='upper_arm.R')
_vg = ob_cube.vertex_groups.new(name='forearm.R')
_vg = ob_cube.vertex_groups.new(name='hand.R')
_vg = ob_cube.vertex_groups.new(name='thumb.01.R')
_vg = ob_cube.vertex_groups.new(name='thumb.02.R')
_vg = ob_cube.vertex_groups.new(name='palm.02.R')
_vg = ob_cube.vertex_groups.new(name='f_middle.01.R')
_vg = ob_cube.vertex_groups.new(name='f_middle.02.R')
_vg = ob_cube.vertex_groups.new(name='breast.L')
_vg = ob_cube.vertex_groups.new(name='breast.R')
_vg = ob_cube.vertex_groups.new(name='pelvis.L')
_vg = ob_cube.vertex_groups.new(name='pelvis.R')
_vg = ob_cube.vertex_groups.new(name='thigh.L')
_vg = ob_cube.vertex_groups.new(name='shin.L')
_vg = ob_cube.vertex_groups.new(name='foot.L')
_vg = ob_cube.vertex_groups.new(name='toe.L')
_vg = ob_cube.vertex_groups.new(name='heel.02.L')
_vg = ob_cube.vertex_groups.new(name='thigh.R')
_vg = ob_cube.vertex_groups.new(name='shin.R')
_vg = ob_cube.vertex_groups.new(name='foot.R')
_vg = ob_cube.vertex_groups.new(name='toe.R')
_vg = ob_cube.vertex_groups.new(name='heel.02.R')
_vg = ob_cube.vertex_groups.new(name='leg.R.IK')
_vg = ob_cube.vertex_groups.new(name='leg.R.IK.pole')
_vg = ob_cube.vertex_groups.new(name='leg.L.IK')
_vg = ob_cube.vertex_groups.new(name='leg.L.IK.pole')
_vg = ob_cube.vertex_groups.new(name='arm.L.IK')
_vg = ob_cube.vertex_groups.new(name='arm.L.IK.pole')
_vg = ob_cube.vertex_groups.new(name='arm.R.IK')
_vg = ob_cube.vertex_groups.new(name='arm.R.IK.pole')
_vg = ob_cube.vertex_groups.new(name='Bone')
_vg = ob_cube.vertex_groups.new(name='Bone.001')
_vg = ob_cube.vertex_groups.new(name='Bone.002')
_vg = ob_cube.vertex_groups.new(name='Bone.003')
_vg = ob_cube.vertex_groups.new(name='Bone.009')
_vg = ob_cube.vertex_groups.new(name='Bone.010')
_vg = ob_cube.vertex_groups.new(name='Bone.011')
_vg = ob_cube.vertex_groups.new(name='Bone.012')
_vg = ob_cube.vertex_groups.new(name='Bone.013')
_vg = ob_cube.vertex_groups.new(name='Bone.014')
_vg = ob_cube.vertex_groups.new(name='Bone.004')
_vg = ob_cube.vertex_groups.new(name='Bone.005')
_vg = ob_cube.vertex_groups.new(name='Bone.006')
_vg = ob_cube.vertex_groups.new(name='Bone.007')
_vg = ob_cube.vertex_groups.new(name='Bone.008')
_vg = ob_cube.vertex_groups.new(name='Bone.015')
_vg = ob_cube.vertex_groups.new(name='Bone.016')
_vg = ob_cube.vertex_groups.new(name='Bone.017')
_vg = ob_cube.vertex_groups.new(name='Bone.018')
_vg = ob_cube.vertex_groups.new(name='Bone.019')
_vg = ob_cube.vertex_groups.new(name='Bone.020')
_vg = ob_cube.vertex_groups.new(name='Group')

# ---- collection membership
col_collection.objects.link(ob_cube)

# ---- scene / render settings (as saved in the file)
scene.frame_start = 1; scene.frame_end = 80; scene.frame_set(69)
scene.render.engine = 'BLENDER_EEVEE_NEXT'
scene.cycles.sampling_pattern = 'TABULATED_SOBOL'
scene.cycles.use_light_tree = False
scene.view_settings.view_transform = 'Filmic'
bpy.context.view_layer.update()

# ---- added for rendering (the .blend has no active camera and no usable light): camera, sun
cam_auto = bpy.data.cameras.new('AutoCamera')
cam_auto.lens = 50.0
cam_auto.sensor_width = 36.0
cam_auto.clip_end = 1000.0
ob_auto_camera = bpy.data.objects.new('AutoCamera', cam_auto)
scene.collection.objects.link(ob_auto_camera)
ob_auto_camera.location = (2.00975, -2.33404, 2.43064)
ob_auto_camera.rotation_euler = (1.09748, -7.21219e-08, 0.694738)
scene.camera = ob_auto_camera
light_auto_sun = bpy.data.lights.new('AutoSun', 'SUN')
light_auto_sun.energy = 3.0
light_auto_sun.angle = 0.0523599
ob_auto_sun = bpy.data.objects.new('AutoSun', light_auto_sun)
scene.collection.objects.link(ob_auto_sun)
ob_auto_sun.rotation_euler = (0.872665, 0.174533, 0.523599)
bpy.context.view_layer.update()
